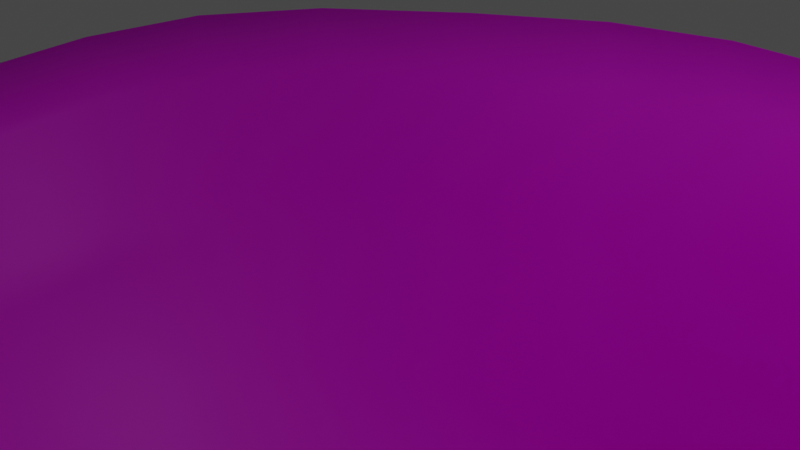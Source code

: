 # Source: volcano.blend  (saved by Blender 2.90.8; exported with 4.5.12 LTS)
import bpy
from mathutils import Matrix  # noqa: F401  (used for matrix-valued properties, if any)

bpy.ops.wm.read_factory_settings(use_empty=True)
scene = bpy.context.scene
scene.name = 'Scene'

# ---- collections
col_collection = bpy.data.collections.new('Collection'); scene.collection.children.link(col_collection)
col_collection_1 = bpy.data.collections.new('Collection 1'); scene.collection.children.link(col_collection_1)

# ---- images (referenced by path relative to the original .blend; pixels are not part of the script)
import os
ASSET_DIR = os.environ.get("B2B_ASSET_DIR", "")  # directory of the original .blend (textures are referenced by path, not embedded)
HERE = os.path.dirname(os.path.abspath(__file__))  # packed textures are extracted next to this script under _unpacked/

def load_image(name, relpath, width, height, colorspace="sRGB"):
    """Load a texture the original file referenced (path relative to the .blend, or extracted next to this script)."""
    p = next((c for c in (os.path.join(HERE, relpath), os.path.join(ASSET_DIR, relpath)) if relpath and os.path.exists(c)), "")
    if p:
        img = bpy.data.images.load(p, check_existing=True)
        img.name = name
    else:  # same state as the original file: an image datablock whose file is absent (Cycles renders it pink)
        img = bpy.data.images.new(name, width, height)
        img.source = "FILE"
        img.filepath = "//" + (relpath or name)
    img.colorspace_settings.name = colorspace
    return img
img_rock1_jpg = load_image('rock1.jpg', 'Textures/rock1.jpg', 1024, 1024, 'sRGB')
img_lava005_2k_color_jpg = load_image('Lava005_2K_Color.jpg', 'Lava005_2K_Color.jpg', 1024, 1024, 'sRGB')

# ---- materials (node trees are filled in below, after node groups)
mat_material_001 = bpy.data.materials.new('Material.001')
mat_material_001.use_transparent_shadow = False
mat_lava = bpy.data.materials.new('lava')
mat_lava.use_transparent_shadow = False

# ---- material node trees
mat_material_001.use_nodes = True; mat_material_001.node_tree.nodes.clear()
_N = mat_material_001.node_tree.nodes; _L = mat_material_001.node_tree.links
n0 = _N.new('ShaderNodeOutputMaterial'); n0.name = 'Material Output'; n0.location = (300, 300)
n1 = _N.new('ShaderNodeTexImage'); n1.name = 'Image Texture'; n1.location = (-280, 280)
n1.image = img_rock1_jpg
n2 = _N.new('ShaderNodeBsdfPrincipled'); n2.name = 'Principled BSDF'; n2.location = (10, 300)
n2.distribution = 'GGX'
n2.subsurface_method = 'BURLEY'
n2.inputs[3].default_value = 1.45
n2.inputs[27].default_value = (0.0, 0.0, 0.0, 1.0)
n2.inputs[28].default_value = 1.0
_L.new(n2.outputs[0], n0.inputs[0])
_L.new(n1.outputs[0], n2.inputs[0])
n0.is_active_output = True
mat_lava.use_nodes = True; mat_lava.node_tree.nodes.clear()
_N = mat_lava.node_tree.nodes; _L = mat_lava.node_tree.links
n0 = _N.new('ShaderNodeBsdfPrincipled'); n0.name = 'Principled BSDF'; n0.location = (10, 300)
n0.distribution = 'GGX'
n0.subsurface_method = 'BURLEY'
n0.inputs[3].default_value = 1.45
n0.inputs[27].default_value = (0.0, 0.0, 0.0, 1.0)
n0.inputs[28].default_value = 1.0
n1 = _N.new('ShaderNodeOutputMaterial'); n1.name = 'Material Output'; n1.location = (300, 300)
n2 = _N.new('ShaderNodeTexImage'); n2.name = 'Image Texture'; n2.location = (-280, 280)
n2.image = img_lava005_2k_color_jpg
_L.new(n0.outputs[0], n1.inputs[0])
_L.new(n2.outputs[0], n0.inputs[0])
n1.is_active_output = True

# ---- world
world_world = bpy.data.worlds.new('World'); scene.world = world_world
world_world.use_nodes = True; world_world.node_tree.nodes.clear()
_N = world_world.node_tree.nodes; _L = world_world.node_tree.links
n0 = _N.new('ShaderNodeOutputWorld'); n0.name = 'World Output'; n0.location = (300, 300)
n1 = _N.new('ShaderNodeBackground'); n1.name = 'Background'; n1.location = (10, 300)
n1.inputs[0].default_value = (0.05088, 0.05088, 0.05088, 1.0)
_L.new(n1.outputs[0], n0.inputs[0])
n0.is_active_output = True
world_world.color = (0.05088, 0.05088, 0.05088)
world_world.use_sun_shadow = False
world_world.sun_shadow_jitter_overblur = 0.0

# ---- cameras
cam_camera = bpy.data.cameras.new('Camera')
cam_camera.clip_end = 100.0
cam_camera.ortho_scale = 7.314

# ---- lights
light_light = bpy.data.lights.new('Light', 'POINT')
light_light.transmission_factor = 0.0
light_light.energy = 1000.0
light_light.shadow_soft_size = 0.1
light_light.shadow_maximum_resolution = 0.006
light_light.use_absolute_resolution = True

# ---- meshes
me_cylinder = bpy.data.meshes.new('Cylinder')
me_cylinder.from_pydata([(-0.0433, 1.557, -1.231), (-0.01574, 0.1677, -1.087), (0.2867, 1.441, -1.232), (0.01375, 0.1672, -1.087), (0.5811, 1.349, -1.22), (0.04226, 0.1599, -1.087), (0.882, 1.191, -1.19), (0.06907, 0.1458, -1.086), (1.159, 0.9837, -1.155), (0.09318, 0.1255, -1.086), (1.362, 0.7514, -1.142), (0.1137, 0.09956, -1.086), (1.421, 0.4777, -1.149), (0.1299, 0.06898, -1.086), (1.47, 0.1929, -1.152), (0.1412, 0.03487, -1.086), (1.586, -0.1285, -1.141), (0.1471, -0.001483, -1.086), (1.616, -0.4101, -1.146), (0.1475, -0.03865, -1.086), (1.471, -0.6574, -1.185), (0.1416, -0.07454, -1.086), (1.258, -0.861, -1.226), (0.1291, -0.1071, -1.087), (1.039, -1.039, -1.232), (0.1105, -0.1352, -1.088), (0.8165, -1.222, -1.232), (0.08663, -0.1577, -1.089), (0.5624, -1.358, -1.232), (0.05831, -0.1738, -1.091), (0.2867, -1.441, -1.232), (0.02672, -0.1831, -1.095), (-5.351e-07, -1.47, -1.232), (-0.007404, -0.1841, -1.102), (-0.2867, -1.441, -1.232), (-0.04199, -0.1785, -1.112), (-0.5624, -1.358, -1.232), (-0.07553, -0.1666, -1.125), (-0.8165, -1.222, -1.232), (-0.1067, -0.1492, -1.141), (-1.039, -1.039, -1.232), (-0.1343, -0.1269, -1.138), (-1.222, -0.8165, -1.232), (-0.1573, -0.1004, -1.128), (-1.358, -0.5624, -1.232), (-0.1701, -0.07224, -1.118), (-1.441, -0.2867, -1.232), (-0.1772, -0.04162, -1.109), (-1.572, 0.02751, -1.236), (-0.1781, -0.009796, -1.103), (-1.6, 0.3295, -1.239), (-0.173, 0.02195, -1.1), (-1.565, 0.6183, -1.241), (-0.1618, 0.05237, -1.099), (-1.364, 0.8547, -1.238), (-0.1458, 0.08168, -1.101), (-1.039, 1.039, -1.232), (-0.126, 0.1096, -1.099), (-0.8477, 1.285, -1.231), (-0.1021, 0.1328, -1.093), (-0.6109, 1.456, -1.231), (-0.07502, 0.1506, -1.09), (-0.35, 1.569, -1.231), (-0.04576, 0.1622, -1.088), (-0.04826, 1.372, -1.079), (-0.00723, 1.209, -0.859), (0.07038, 1.007, -0.6126), (0.1253, 0.8684, -0.3719), (0.1399, 0.7747, -0.1493), (0.1399, 0.7067, -0.07957), (0.1399, 0.6409, -0.1562), (0.127, 0.6373, -0.3142), (0.07978, 0.6235, -0.7397), (0.01462, 0.3399, -0.9475), (-0.003061, 0.278, -1.018), (-0.008119, 0.2433, -1.01), (0.03676, 0.2419, -1.009), (0.04864, 0.2774, -1.016), (0.08101, 0.3391, -0.9469), (0.1995, 0.5945, -0.7384), (0.2697, 0.6027, -0.3143), (0.2777, 0.6273, -0.1562), (0.2905, 0.6919, -0.07957), (0.3038, 0.7585, -0.1493), (0.3121, 0.8453, -0.3687), (0.3127, 0.9266, -0.5987), (0.2954, 1.08, -0.8347), (0.281, 1.235, -1.058), (0.08003, 0.2322, -1.009), (0.09943, 0.266, -1.015), (0.1455, 0.326, -0.947), (0.3204, 0.533, -0.7373), (0.3665, 0.5515, -0.3175), (0.3698, 0.5768, -0.1601), (0.406, 0.6404, -0.08241), (0.4422, 0.7058, -0.1512), (0.4937, 0.7889, -0.3634), (0.5133, 0.8637, -0.5905), (0.5452, 0.9881, -0.8142), (0.5588, 1.144, -1.033), (0.1216, 0.2126, -1.008), (0.1481, 0.243, -1.014), (0.2065, 0.2989, -0.9465), (0.4008, 0.4317, -0.7399), (0.446, 0.4794, -0.3211), (0.4527, 0.5015, -0.1639), (0.4967, 0.5581, -0.08655), (0.5408, 0.6163, -0.1557), (0.6226, 0.6956, -0.3664), (0.6958, 0.7668, -0.5843), (0.7539, 0.8775, -0.8052), (0.8197, 1.008, -1.007), (0.1607, 0.1846, -1.005), (0.1941, 0.21, -1.011), (0.2643, 0.2578, -0.9443), (0.4611, 0.3155, -0.743), (0.5254, 0.3893, -0.3233), (0.5356, 0.4075, -0.1662), (0.5873, 0.4554, -0.0891), (0.6394, 0.5045, -0.1584), (0.7311, 0.5725, -0.3695), (0.8005, 0.6303, -0.5889), (0.9073, 0.7242, -0.8003), (1.027, 0.8428, -0.9985), (0.1932, 0.1458, -1.004), (0.2334, 0.1658, -1.009), (0.3178, 0.2045, -0.9418), (0.5236, 0.2044, -0.7416), (0.6025, 0.2838, -0.3239), (0.6153, 0.2984, -0.167), (0.6744, 0.3361, -0.08996), (0.7342, 0.3747, -0.1594), (0.8109, 0.4234, -0.3729), (0.8765, 0.4663, -0.5935), (0.986, 0.5376, -0.8062), (1.136, 0.6266, -0.9952), (0.2184, 0.09826, -1.004), (0.2632, 0.1099, -1.008), (0.3569, 0.1338, -0.9277), (0.5847, 0.08351, -0.7386), (0.6771, 0.1355, -0.3211), (0.692, 0.1585, -0.1673), (0.7403, 0.1984, -0.09325), (0.801, 0.2263, -0.1638), (0.8823, 0.26, -0.3742), (0.9526, 0.2891, -0.5951), (1.069, 0.3375, -0.8082), (1.231, 0.4003, -0.9975), (0.2365, 0.04457, -1.003), (0.2825, 0.04441, -1.009), (0.3751, 0.0493, -0.9212), (0.6399, -0.05534, -0.7366), (0.7281, -0.01025, -0.321), (0.744, 0.006647, -0.1683), (0.7895, 0.03537, -0.09959), (0.8589, 0.04687, -0.1679), (0.9483, 0.06378, -0.3758), (1.035, 0.06993, -0.5908), (1.15, 0.1055, -0.8054), (1.283, 0.1491, -0.9991), (0.2434, -0.01658, -1.005), (0.2901, -0.02493, -1.011), (0.3864, -0.03973, -0.9227), (0.6697, -0.1937, -0.7357), (0.7464, -0.1579, -0.3258), (0.7574, -0.142, -0.1751), (0.8033, -0.1253, -0.1068), (0.874, -0.1281, -0.1756), (0.9834, -0.1251, -0.3808), (1.087, -0.1427, -0.5912), (1.215, -0.137, -0.8058), (1.384, -0.1362, -0.9889), (0.2428, -0.07496, -1.006), (0.2902, -0.09331, -1.011), (0.3874, -0.1328, -0.9237), (0.6743, -0.3182, -0.735), (0.7512, -0.3174, -0.3265), (0.7502, -0.3044, -0.1847), (0.7915, -0.3, -0.1215), (0.8636, -0.3096, -0.1869), (0.9699, -0.3164, -0.3889), (1.098, -0.3209, -0.6033), (1.256, -0.3439, -0.8079), (1.429, -0.3744, -0.9897), (0.2334, -0.13, -1.006), (0.2792, -0.1604, -1.012), (0.3766, -0.2196, -0.933), (0.6586, -0.4258, -0.7439), (0.7259, -0.4559, -0.329), (0.7291, -0.4547, -0.1866), (0.7684, -0.4654, -0.1236), (0.8376, -0.4884, -0.1894), (0.9426, -0.515, -0.3912), (1.04, -0.5059, -0.6124), (1.167, -0.5322, -0.8325), (1.311, -0.5921, -1.019), (0.214, -0.1801, -1.008), (0.2565, -0.2193, -1.014), (0.3377, -0.2866, -0.9523), (0.6183, -0.5184, -0.7753), (0.6798, -0.5704, -0.3343), (0.6824, -0.5741, -0.192), (0.7186, -0.5986, -0.1295), (0.7856, -0.6363, -0.1955), (0.8783, -0.6736, -0.3987), (0.9659, -0.67, -0.6201), (1.013, -0.7059, -0.8659), (1.106, -0.7628, -1.069), (0.1851, -0.2231, -1.01), (0.2228, -0.2699, -1.017), (0.2887, -0.3439, -0.9561), (0.5585, -0.6112, -0.8138), (0.6168, -0.6576, -0.3421), (0.6185, -0.6647, -0.2001), (0.6483, -0.698, -0.1383), (0.7086, -0.745, -0.2053), (0.7924, -0.797, -0.4099), (0.8209, -0.8219, -0.6397), (0.8501, -0.8663, -0.8809), (0.9319, -0.9392, -1.074), (0.1479, -0.2575, -1.017), (0.1785, -0.3097, -1.027), (0.2269, -0.3852, -0.9674), (0.4405, -0.6859, -0.8513), (0.5222, -0.7282, -0.3609), (0.5167, -0.7428, -0.2187), (0.5307, -0.7796, -0.1561), (0.5732, -0.8303, -0.2222), (0.6201, -0.8942, -0.4324), (0.625, -0.9204, -0.6651), (0.6526, -0.975, -0.8866), (0.708, -1.06, -1.079), (0.1039, -0.282, -1.031), (0.1264, -0.3382, -1.046), (0.1553, -0.4141, -0.992), (0.2905, -0.7179, -0.8874), (0.3526, -0.8119, -0.3935), (0.327, -0.8265, -0.2601), (0.3361, -0.8726, -0.1928), (0.3658, -0.9255, -0.2585), (0.3946, -0.9746, -0.4674), (0.3866, -0.9886, -0.6906), (0.4418, -1.062, -0.8897), (0.4877, -1.177, -1.079), (0.05482, -0.2959, -1.048), (0.06879, -0.3545, -1.074), (0.07805, -0.4319, -1.03), (0.1423, -0.7173, -0.9098), (0.1593, -0.8328, -0.4228), (0.1248, -0.844, -0.2895), (0.1412, -0.9017, -0.2096), (0.1512, -0.9559, -0.2775), (0.1577, -1.002, -0.487), (0.1797, -1.019, -0.6912), (0.2199, -1.105, -0.8876), (0.2486, -1.25, -1.079), (0.001749, -0.2969, -1.056), (0.007023, -0.3568, -1.089), (-0.001307, -0.437, -1.078), (0.004715, -0.7062, -0.9167), (-0.04102, -0.7932, -0.4453), (-0.0545, -0.8185, -0.2971), (-0.0548, -0.8773, -0.219), (-0.05913, -0.9361, -0.2886), (-0.05312, -1.0, -0.4952), (-0.02839, -1.041, -0.6967), (-0.007652, -1.138, -0.8936), (-4.463e-07, -1.274, -1.079), (-0.05213, -0.2874, -1.068), (-0.05631, -0.3455, -1.101), (-0.07926, -0.429, -1.104), (-0.1337, -0.6736, -0.9103), (-0.1996, -0.7598, -0.4575), (-0.2053, -0.7887, -0.2994), (-0.2182, -0.8533, -0.2227), (-0.2302, -0.9183, -0.2915), (-0.2395, -0.991, -0.4999), (-0.2529, -1.064, -0.7197), (-0.2605, -1.163, -0.9195), (-0.2486, -1.25, -1.079), (-0.104, -0.2692, -1.085), (-0.1172, -0.3241, -1.118), (-0.1541, -0.4081, -1.125), (-0.2542, -0.6348, -0.8854), (-0.3264, -0.7213, -0.4575), (-0.3378, -0.7486, -0.2994), (-0.3629, -0.8094, -0.2227), (-0.389, -0.8722, -0.2924), (-0.4214, -0.9504, -0.5065), (-0.4505, -1.021, -0.7274), (-0.4831, -1.115, -0.9282), (-0.4939, -1.186, -1.084), (-0.1517, -0.2432, -1.106), (-0.1733, -0.2936, -1.139), (-0.222, -0.377, -1.15), (-0.3651, -0.5764, -0.8477), (-0.4434, -0.6588, -0.4575), (-0.4598, -0.6833, -0.2994), (-0.4964, -0.7381, -0.2227), (-0.5342, -0.7946, -0.2924), (-0.5812, -0.865, -0.5065), (-0.6136, -0.9141, -0.7197), (-0.6668, -0.995, -0.9195), (-0.708, -1.06, -1.079), (-0.1934, -0.2105, -1.117), (-0.2223, -0.2552, -1.156), (-0.2804, -0.3368, -1.176), (-0.4629, -0.5003, -0.8005), (-0.5459, -0.5746, -0.4575), (-0.5668, -0.5955, -0.2994), (-0.6133, -0.6421, -0.2227), (-0.6614, -0.6901, -0.2924), (-0.7213, -0.75, -0.5065), (-0.761, -0.7838, -0.7164), (-0.8055, -0.8091, -0.8943), (-0.9012, -0.9012, -1.079), (-0.2283, -0.171, -1.098), (-0.2623, -0.2105, -1.132), (-0.327, -0.289, -1.145), (-0.5394, -0.4116, -0.743), (-0.63, -0.4721, -0.4575), (-0.6546, -0.4885, -0.2994), (-0.7093, -0.5251, -0.2227), (-0.7659, -0.5629, -0.2924), (-0.8362, -0.6099, -0.5065), (-0.8855, -0.6322, -0.7164), (-0.9456, -0.6384, -0.8943), (-1.06, -0.708, -1.079), (-0.2481, -0.1274, -1.079), (-0.2851, -0.1603, -1.106), (-0.3521, -0.2331, -1.108), (-0.5853, -0.3165, -0.7029), (-0.7153, -0.349, -0.4585), (-0.7737, -0.352, -0.3017), (-0.8332, -0.3775, -0.225), (-0.8864, -0.4061, -0.2943), (-0.9217, -0.4501, -0.5065), (-0.9779, -0.4592, -0.7164), (-1.05, -0.4435, -0.8943), (-1.177, -0.4877, -1.079), (-0.2591, -0.07997, -1.062), (-0.2982, -0.1043, -1.083), (-0.366, -0.1649, -1.072), (-0.6026, -0.217, -0.6882), (-0.8648, -0.1459, -0.4566), (-0.9382, -0.124, -0.2986), (-0.9961, -0.1504, -0.2221), (-1.045, -0.1855, -0.2921), (-1.054, -0.2409, -0.5038), (-1.068, -0.247, -0.7112), (-1.16, -0.2051, -0.8901), (-1.262, -0.2453, -1.08), (-0.2607, -0.03063, -1.05), (-0.2992, -0.04598, -1.066), (-0.3692, -0.08591, -1.041), (-0.6507, -0.06261, -0.6846), (-0.9166, 0.06848, -0.4403), (-0.9824, 0.1009, -0.2794), (-1.049, 0.1017, -0.2003), (-1.108, 0.08984, -0.2684), (-1.126, 0.01264, -0.4854), (-1.186, 0.02055, -0.6955), (-1.296, 0.04548, -0.8951), (-1.432, 0.04259, -1.086), (-0.2519, 0.01847, -1.042), (-0.2892, 0.01223, -1.055), (-0.3599, -0.004361, -1.021), (-0.6627, 0.11, -0.6829), (-0.8844, 0.2489, -0.4062), (-0.9283, 0.2976, -0.2358), (-1.005, 0.3145, -0.1674), (-1.078, 0.3212, -0.2453), (-1.136, 0.2813, -0.4626), (-1.189, 0.251, -0.6837), (-1.313, 0.2757, -0.8968), (-1.457, 0.3045, -1.088), (-0.2341, 0.0655, -1.039), (-0.2685, 0.06795, -1.05), (-0.3378, 0.08249, -1.014), (-0.6033, 0.2715, -0.6799), (-0.7953, 0.3945, -0.3706), (-0.8385, 0.4176, -0.2109), (-0.9051, 0.4462, -0.1401), (-0.9725, 0.4703, -0.2155), (-1.042, 0.4602, -0.4466), (-1.132, 0.4388, -0.6837), (-1.248, 0.4871, -0.8968), (-1.385, 0.5436, -1.088), (-0.2083, 0.1093, -1.041), (-0.2375, 0.1195, -1.052), (-0.3003, 0.1634, -1.021), (-0.4799, 0.406, -0.6771), (-0.663, 0.4951, -0.3495), (-0.6927, 0.512, -0.1888), (-0.7423, 0.5484, -0.1158), (-0.8029, 0.5884, -0.1893), (-0.857, 0.6199, -0.417), (-1.01, 0.6511, -0.6726), (-1.106, 0.6716, -0.8951), (-1.218, 0.7506, -1.086), (-0.1768, 0.1533, -1.038), (-0.2007, 0.1714, -1.051), (-0.2521, 0.2303, -1.018), (-0.3675, 0.4836, -0.699), (-0.4805, 0.5668, -0.332), (-0.4991, 0.5859, -0.1704), (-0.5314, 0.6294, -0.0953), (-0.5799, 0.6784, -0.1677), (-0.6242, 0.7381, -0.3933), (-0.7536, 0.8033, -0.646), (-0.8547, 0.8558, -0.8889), (-0.9138, 0.9111, -1.08), (-0.1378, 0.1919, -1.029), (-0.1549, 0.2169, -1.041), (-0.1916, 0.2849, -0.9877), (-0.2656, 0.5468, -0.7213), (-0.3054, 0.6205, -0.3209), (-0.3152, 0.6413, -0.1588), (-0.3516, 0.6943, -0.08273), (-0.3911, 0.7498, -0.1543), (-0.4657, 0.8444, -0.3814), (-0.553, 0.9287, -0.6313), (-0.6761, 1.038, -0.8872), (-0.7563, 1.157, -1.079), (-0.09508, 0.2203, -1.021), (-0.1039, 0.2521, -1.028), (-0.1215, 0.3235, -0.9632), (-0.1527, 0.5923, -0.7364), (-0.1704, 0.6536, -0.3181), (-0.1737, 0.6747, -0.1558), (-0.1948, 0.7273, -0.07922), (-0.2227, 0.7903, -0.1505), (-0.2914, 0.9103, -0.3774), (-0.3733, 1.018, -0.627), (-0.4751, 1.16, -0.8745), (-0.551, 1.305, -1.079), (-0.05174, 0.2366, -1.012), (-0.05422, 0.2701, -1.02), (-0.05422, 0.3359, -0.9534), (-0.03714, 0.6204, -0.7408), (-0.01987, 0.6476, -0.3169), (-0.01803, 0.6681, -0.156), (-0.02458, 0.7199, -0.07945), (-0.04071, 0.7906, -0.1499), (-0.09382, 0.9173, -0.3764), (-0.1586, 1.046, -0.6165), (-0.2456, 1.215, -0.8628), (-0.3119, 1.377, -1.079), (0.1399, 0.7407, -0.08962), (0.2971, 0.7252, -0.08962), (0.4242, 0.6732, -0.09195), (0.5189, 0.5872, -0.09627), (0.6135, 0.48, -0.09894), (0.7044, 0.3555, -0.09984), (0.7689, 0.2145, -0.104), (0.8206, 0.04399, -0.1105), (0.8352, -0.124, -0.1179), (0.8223, -0.3028, -0.1325), (0.7984, -0.4758, -0.1347), (0.7467, -0.6155, -0.1407), (0.6731, -0.7196, -0.15), (0.5484, -0.8012, -0.1664), (0.3516, -0.8993, -0.2006), (0.1477, -0.9301, -0.2185), (-0.05595, -0.9075, -0.2287), (-0.2248, -0.8866, -0.2327), (-0.376, -0.8408, -0.2327), (-0.5153, -0.7663, -0.2327), (-0.6374, -0.6661, -0.2327), (-0.7376, -0.544, -0.2327), (-0.8609, -0.3915, -0.2349), (-1.022, -0.1666, -0.2322), (-1.08, 0.09825, -0.2096), (-1.043, 0.3207, -0.1816), (-0.9413, 0.4607, -0.1531), (-0.7726, 0.5684, -0.1278), (-0.5525, 0.6529, -0.106), (-0.3709, 0.7224, -0.09314), (-0.2073, 0.7571, -0.08948), (-0.02852, 0.7478, -0.08952), (0.1186, 0.6348, -0.39), (0.1068, 0.6314, -0.4964), (0.09499, 0.6279, -0.6028), (0.2221, 0.5971, -0.6019), (0.2397, 0.5992, -0.4959), (0.2572, 0.6012, -0.3899), (0.3353, 0.5389, -0.6022), (0.3468, 0.5436, -0.4973), (0.3583, 0.5482, -0.3923), (0.4153, 0.4471, -0.6051), (0.4266, 0.459, -0.5004), (0.4379, 0.4709, -0.3957), (0.4818, 0.3393, -0.608), (0.4978, 0.3577, -0.5031), (0.5139, 0.3762, -0.3981), (0.549, 0.2299, -0.6072), (0.5687, 0.2498, -0.5028), (0.5884, 0.2697, -0.3984), (0.6144, 0.1002, -0.6042), (0.6375, 0.1132, -0.4999), (0.6606, 0.1263, -0.3955), (0.6683, -0.04083, -0.6029), (0.6903, -0.02956, -0.499), (0.7124, -0.01828, -0.3951), (0.6944, -0.1822, -0.6038), (0.7136, -0.1732, -0.5013), (0.7327, -0.1643, -0.3989), (0.699, -0.3179, -0.6035), (0.7183, -0.3177, -0.5014), (0.7375, -0.3175, -0.3993), (0.6803, -0.4355, -0.6104), (0.6971, -0.443, -0.5066), (0.7139, -0.4506, -0.4029), (0.6381, -0.5351, -0.6334), (0.6535, -0.5481, -0.5231), (0.6688, -0.5611, -0.4129), (0.5773, -0.6261, -0.662), (0.5918, -0.6377, -0.5441), (0.6064, -0.6493, -0.4262), (0.4668, -0.6995, -0.6935), (0.4872, -0.7101, -0.5709), (0.5077, -0.7207, -0.4483), (0.3105, -0.7481, -0.7284), (0.326, -0.7716, -0.605), (0.3415, -0.7951, -0.4815), (0.1478, -0.7545, -0.7531), (0.152, -0.7834, -0.6313), (0.1563, -0.8123, -0.5096), (-0.01, -0.7342, -0.765), (-0.02144, -0.7559, -0.6472), (-0.03287, -0.7777, -0.5293), (-0.1549, -0.7013, -0.7646), (-0.1714, -0.7229, -0.6514), (-0.1878, -0.7444, -0.5382), (-0.2775, -0.6626, -0.7477), (-0.2955, -0.6842, -0.6407), (-0.3136, -0.7059, -0.5337), (-0.3903, -0.6029, -0.7222), (-0.4099, -0.6235, -0.6246), (-0.4294, -0.6441, -0.527), (-0.4896, -0.5242, -0.6901), (-0.5103, -0.5428, -0.6043), (-0.5311, -0.5614, -0.5186), (-0.5686, -0.4311, -0.6511), (-0.5912, -0.4462, -0.5797), (-0.6139, -0.4613, -0.5083), (-0.6272, -0.327, -0.6243), (-0.6597, -0.3351, -0.5632), (-0.6922, -0.3432, -0.502), (-0.687, -0.1941, -0.6137), (-0.7525, -0.1764, -0.5558), (-0.8181, -0.1586, -0.4979), (-0.7363, -0.02043, -0.606), (-0.8027, 0.01234, -0.5449), (-0.8692, 0.04512, -0.4838), (-0.734, 0.1547, -0.5939), (-0.7894, 0.1894, -0.5247), (-0.8449, 0.2242, -0.4556), (-0.6651, 0.3111, -0.5804), (-0.7131, 0.3418, -0.503), (-0.7611, 0.3726, -0.4257), (-0.5388, 0.4347, -0.5717), (-0.5846, 0.4569, -0.4898), (-0.6304, 0.4792, -0.4079), (-0.4039, 0.5104, -0.5809), (-0.4321, 0.5312, -0.4891), (-0.4604, 0.552, -0.3974), (-0.2784, 0.5705, -0.5924), (-0.2884, 0.5889, -0.4923), (-0.2983, 0.6073, -0.3922), (-0.1584, 0.6121, -0.6018), (-0.1628, 0.6274, -0.4972), (-0.1673, 0.6427, -0.3926), (-0.03158, 0.6291, -0.6044), (-0.02727, 0.636, -0.4984), (-0.02295, 0.6428, -0.3925), (0.7971, 0.3308, -0.4985), (0.8659, 0.1942, -0.4956), (0.8586, 0.1961, -0.3882), (0.7864, 0.3395, -0.3911), (0.7014, 0.2968, -0.5003), (0.7702, 0.1603, -0.4974), (0.7756, 0.1668, -0.3912), (0.6977, 0.3082, -0.3943), (0.7233, 0.4849, -0.4985), (0.7126, 0.4936, -0.3911), (0.6296, 0.4643, -0.3941), (0.6275, 0.4509, -0.5003), (0.6238, 0.4623, -0.3943), (0.05123, 0.4992, -0.8308), (0.1476, 0.4826, -0.8298), (0.2438, 0.4422, -0.8292), (0.3156, 0.3735, -0.8304), (0.3748, 0.2902, -0.8313), (0.4334, 0.2044, -0.8294), (0.4849, 0.1055, -0.8214), (0.5239, -0.009483, -0.8175), (0.5455, -0.1262, -0.8176), (0.5485, -0.2369, -0.8177), (0.5351, -0.3354, -0.8268), (0.4954, -0.4168, -0.8528), (0.4402, -0.4941, -0.8762), (0.3469, -0.5541, -0.9022), (0.2313, -0.5848, -0.9332), (0.1141, -0.5923, -0.9626), (0.002076, -0.5882, -0.9873), (-0.1099, -0.5664, -0.9953), (-0.2103, -0.5354, -0.9905), (-0.3024, -0.489, -0.9804), (-0.3829, -0.4287, -0.9652), (-0.4463, -0.3578, -0.9191), (-0.4831, -0.2799, -0.8806), (-0.4989, -0.1942, -0.8562), (-0.5273, -0.07282, -0.8407), (-0.53, 0.05986, -0.8311), (-0.487, 0.1887, -0.8264), (-0.4012, 0.2997, -0.8277), (-0.3169, 0.3726, -0.8388), (-0.2331, 0.432, -0.838), (-0.139, 0.4745, -0.8358), (-0.04462, 0.4957, -0.8339), (0.03307, 0.4202, -0.8887), (0.1146, 0.4114, -0.8878), (0.1951, 0.3846, -0.8876), (0.2615, 0.3365, -0.888), (0.32, 0.2742, -0.8873), (0.376, 0.2045, -0.8852), (0.4214, 0.1195, -0.8741), (0.4501, 0.01967, -0.869), (0.4666, -0.08333, -0.8697), (0.4686, -0.1853, -0.8703), (0.4565, -0.2779, -0.8795), (0.4172, -0.3522, -0.9022), (0.3651, -0.4196, -0.9158), (0.2874, -0.4704, -0.9346), (0.1936, -0.5001, -0.9624), (0.09624, -0.5128, -0.9961), (0.0003983, -0.5132, -1.032), (-0.09468, -0.4982, -1.049), (-0.1824, -0.4723, -1.057), (-0.2625, -0.4335, -1.065), (-0.332, -0.3831, -1.07), (-0.3872, -0.3237, -1.031), (-0.4181, -0.2567, -0.9936), (-0.433, -0.1796, -0.9631), (-0.4489, -0.07932, -0.9399), (-0.4456, 0.028, -0.9253), (-0.4129, 0.136, -0.9195), (-0.3512, 0.2321, -0.9234), (-0.2848, 0.302, -0.9276), (-0.2125, 0.359, -0.9123), (-0.1303, 0.3996, -0.899), (-0.04938, 0.4164, -0.8932), (0.1735, 0.5385, -0.7841), (0.2821, 0.4876, -0.7833), (0.3582, 0.4026, -0.7852), (0.418, 0.3029, -0.7872), (0.4785, 0.2044, -0.7855), (0.5348, 0.09453, -0.78), (0.5819, -0.03241, -0.777), (0.6076, -0.16, -0.7767), (0.6114, -0.2776, -0.7763), (0.5969, -0.3806, -0.7853), (0.5569, -0.4676, -0.8141), (0.4994, -0.5526, -0.845), (0.3937, -0.62, -0.8768), (0.2609, -0.6513, -0.9103), (0.1282, -0.6548, -0.9362), (0.003395, -0.6472, -0.952), (-0.1218, -0.62, -0.9528), (-0.2323, -0.5851, -0.9379), (-0.3337, -0.5327, -0.9141), (-0.4229, -0.4645, -0.8828), (-0.4929, -0.3847, -0.8311), (-0.5342, -0.2982, -0.7918), (-0.5508, -0.2056, -0.7722), (-0.589, -0.06772, -0.7626), (-0.5963, 0.08491, -0.757), (-0.5451, 0.2301, -0.7532), (-0.4406, 0.3528, -0.7524), (-0.3422, 0.4281, -0.7689), (-0.2494, 0.4894, -0.7796), (-0.1459, 0.5334, -0.7861), (-0.04088, 0.558, -0.7874), (0.0655, 0.5614, -0.7852)], [], [(75, 1, 3, 76), (76, 3, 5, 88), (88, 5, 7, 100), (100, 7, 9, 112), (112, 9, 11, 124), (124, 11, 13, 136), (136, 13, 15, 148), (148, 15, 17, 160), (160, 17, 19, 172), (172, 19, 21, 184), (184, 21, 23, 196), (196, 23, 25, 208), (208, 25, 27, 220), (220, 27, 29, 232), (232, 29, 31, 244), (244, 31, 33, 256), (256, 33, 35, 268), (268, 35, 37, 280), (280, 37, 39, 292), (292, 39, 41, 304), (304, 41, 43, 316), (316, 43, 45, 328), (328, 45, 47, 340), (340, 47, 49, 352), (352, 49, 51, 364), (364, 51, 53, 376), (376, 53, 55, 388), (388, 55, 57, 400), (400, 57, 59, 412), (412, 59, 61, 424), (3, 1, 63, 61, 59, 57, 55, 53, 51, 49, 47, 45, 43, 41, 39, 37, 35, 33, 31, 29, 27, 25, 23, 21, 19, 17, 15, 13, 11, 9, 7, 5), (424, 61, 63, 436), (436, 63, 1, 75), (0, 2, 4, 6, 8, 10, 12, 14, 16, 18, 20, 22, 24, 26, 28, 30, 32, 34, 36, 38, 40, 42, 44, 46, 48, 50, 52, 54, 56, 58, 60, 62), (62, 447, 64, 0), (447, 446, 65, 64), (446, 445, 66, 65), (445, 444, 67, 66), (444, 443, 68, 67), (479, 442, 69, 448), (442, 441, 70, 69), (441, 440, 71, 70), (573, 439, 72, 482), (652, 438, 73, 621), (438, 437, 74, 73), (437, 436, 75, 74), (60, 435, 447, 62), (435, 434, 446, 447), (434, 433, 445, 446), (433, 432, 444, 445), (432, 431, 443, 444), (478, 430, 442, 479), (430, 429, 441, 442), (429, 428, 440, 441), (570, 427, 439, 573), (651, 426, 438, 652), (426, 425, 437, 438), (425, 424, 436, 437), (58, 423, 435, 60), (423, 422, 434, 435), (422, 421, 433, 434), (421, 420, 432, 433), (420, 419, 431, 432), (477, 418, 430, 478), (418, 417, 429, 430), (417, 416, 428, 429), (567, 415, 427, 570), (650, 414, 426, 651), (414, 413, 425, 426), (413, 412, 424, 425), (56, 411, 423, 58), (411, 410, 422, 423), (410, 409, 421, 422), (409, 408, 420, 421), (408, 407, 419, 420), (476, 406, 418, 477), (406, 405, 417, 418), (405, 404, 416, 417), (564, 403, 415, 567), (649, 402, 414, 650), (402, 401, 413, 414), (401, 400, 412, 413), (54, 399, 411, 56), (399, 398, 410, 411), (398, 397, 409, 410), (397, 396, 408, 409), (396, 395, 407, 408), (475, 394, 406, 476), (394, 393, 405, 406), (393, 392, 404, 405), (561, 391, 403, 564), (648, 390, 402, 649), (390, 389, 401, 402), (389, 388, 400, 401), (52, 387, 399, 54), (387, 386, 398, 399), (386, 385, 397, 398), (385, 384, 396, 397), (384, 383, 395, 396), (474, 382, 394, 475), (382, 381, 393, 394), (381, 380, 392, 393), (558, 379, 391, 561), (647, 378, 390, 648), (378, 377, 389, 390), (377, 376, 388, 389), (50, 375, 387, 52), (375, 374, 386, 387), (374, 373, 385, 386), (373, 372, 384, 385), (372, 371, 383, 384), (473, 370, 382, 474), (370, 369, 381, 382), (369, 368, 380, 381), (555, 367, 379, 558), (646, 366, 378, 647), (366, 365, 377, 378), (365, 364, 376, 377), (48, 363, 375, 50), (363, 362, 374, 375), (362, 361, 373, 374), (361, 360, 372, 373), (360, 359, 371, 372), (472, 358, 370, 473), (358, 357, 369, 370), (357, 356, 368, 369), (552, 355, 367, 555), (645, 354, 366, 646), (354, 353, 365, 366), (353, 352, 364, 365), (46, 351, 363, 48), (351, 350, 362, 363), (350, 349, 361, 362), (349, 348, 360, 361), (348, 347, 359, 360), (471, 346, 358, 472), (346, 345, 357, 358), (345, 344, 356, 357), (549, 343, 355, 552), (644, 342, 354, 645), (342, 341, 353, 354), (341, 340, 352, 353), (44, 339, 351, 46), (339, 338, 350, 351), (338, 337, 349, 350), (337, 336, 348, 349), (336, 335, 347, 348), (470, 334, 346, 471), (334, 333, 345, 346), (333, 332, 344, 345), (546, 331, 343, 549), (643, 330, 342, 644), (330, 329, 341, 342), (329, 328, 340, 341), (42, 327, 339, 44), (327, 326, 338, 339), (326, 325, 337, 338), (325, 324, 336, 337), (324, 323, 335, 336), (469, 322, 334, 470), (322, 321, 333, 334), (321, 320, 332, 333), (543, 319, 331, 546), (642, 318, 330, 643), (318, 317, 329, 330), (317, 316, 328, 329), (40, 315, 327, 42), (315, 314, 326, 327), (314, 313, 325, 326), (313, 312, 324, 325), (312, 311, 323, 324), (468, 310, 322, 469), (310, 309, 321, 322), (309, 308, 320, 321), (540, 307, 319, 543), (641, 306, 318, 642), (306, 305, 317, 318), (305, 304, 316, 317), (38, 303, 315, 40), (303, 302, 314, 315), (302, 301, 313, 314), (301, 300, 312, 313), (300, 299, 311, 312), (467, 298, 310, 468), (298, 297, 309, 310), (297, 296, 308, 309), (537, 295, 307, 540), (640, 294, 306, 641), (294, 293, 305, 306), (293, 292, 304, 305), (36, 291, 303, 38), (291, 290, 302, 303), (290, 289, 301, 302), (289, 288, 300, 301), (288, 287, 299, 300), (466, 286, 298, 467), (286, 285, 297, 298), (285, 284, 296, 297), (534, 283, 295, 537), (639, 282, 294, 640), (282, 281, 293, 294), (281, 280, 292, 293), (34, 279, 291, 36), (279, 278, 290, 291), (278, 277, 289, 290), (277, 276, 288, 289), (276, 275, 287, 288), (465, 274, 286, 466), (274, 273, 285, 286), (273, 272, 284, 285), (531, 271, 283, 534), (638, 270, 282, 639), (270, 269, 281, 282), (269, 268, 280, 281), (32, 267, 279, 34), (267, 266, 278, 279), (266, 265, 277, 278), (265, 264, 276, 277), (264, 263, 275, 276), (464, 262, 274, 465), (262, 261, 273, 274), (261, 260, 272, 273), (528, 259, 271, 531), (637, 258, 270, 638), (258, 257, 269, 270), (257, 256, 268, 269), (30, 255, 267, 32), (255, 254, 266, 267), (254, 253, 265, 266), (253, 252, 264, 265), (252, 251, 263, 264), (463, 250, 262, 464), (250, 249, 261, 262), (249, 248, 260, 261), (525, 247, 259, 528), (636, 246, 258, 637), (246, 245, 257, 258), (245, 244, 256, 257), (28, 243, 255, 30), (243, 242, 254, 255), (242, 241, 253, 254), (241, 240, 252, 253), (240, 239, 251, 252), (462, 238, 250, 463), (238, 237, 249, 250), (237, 236, 248, 249), (522, 235, 247, 525), (635, 234, 246, 636), (234, 233, 245, 246), (233, 232, 244, 245), (26, 231, 243, 28), (231, 230, 242, 243), (230, 229, 241, 242), (229, 228, 240, 241), (228, 227, 239, 240), (461, 226, 238, 462), (226, 225, 237, 238), (225, 224, 236, 237), (519, 223, 235, 522), (634, 222, 234, 635), (222, 221, 233, 234), (221, 220, 232, 233), (24, 219, 231, 26), (219, 218, 230, 231), (218, 217, 229, 230), (217, 216, 228, 229), (216, 215, 227, 228), (460, 214, 226, 461), (214, 213, 225, 226), (213, 212, 224, 225), (516, 211, 223, 519), (633, 210, 222, 634), (210, 209, 221, 222), (209, 208, 220, 221), (22, 207, 219, 24), (207, 206, 218, 219), (206, 205, 217, 218), (205, 204, 216, 217), (204, 203, 215, 216), (459, 202, 214, 460), (202, 201, 213, 214), (201, 200, 212, 213), (513, 199, 211, 516), (632, 198, 210, 633), (198, 197, 209, 210), (197, 196, 208, 209), (20, 195, 207, 22), (195, 194, 206, 207), (194, 193, 205, 206), (193, 192, 204, 205), (192, 191, 203, 204), (458, 190, 202, 459), (190, 189, 201, 202), (189, 188, 200, 201), (510, 187, 199, 513), (631, 186, 198, 632), (186, 185, 197, 198), (185, 184, 196, 197), (18, 183, 195, 20), (183, 182, 194, 195), (182, 181, 193, 194), (181, 180, 192, 193), (180, 179, 191, 192), (457, 178, 190, 458), (178, 177, 189, 190), (177, 176, 188, 189), (507, 175, 187, 510), (630, 174, 186, 631), (174, 173, 185, 186), (173, 172, 184, 185), (16, 171, 183, 18), (171, 170, 182, 183), (170, 169, 181, 182), (169, 168, 180, 181), (168, 167, 179, 180), (456, 166, 178, 457), (166, 165, 177, 178), (165, 164, 176, 177), (504, 163, 175, 507), (629, 162, 174, 630), (162, 161, 173, 174), (161, 160, 172, 173), (14, 159, 171, 16), (159, 158, 170, 171), (158, 157, 169, 170), (157, 156, 168, 169), (156, 155, 167, 168), (455, 154, 166, 456), (154, 153, 165, 166), (153, 152, 164, 165), (501, 151, 163, 504), (628, 150, 162, 629), (150, 149, 161, 162), (149, 148, 160, 161), (12, 147, 159, 14), (147, 146, 158, 159), (146, 145, 157, 158), (145, 144, 156, 157), (144, 143, 155, 156), (454, 142, 154, 455), (142, 141, 153, 154), (141, 140, 152, 153), (498, 139, 151, 501), (627, 138, 150, 628), (138, 137, 149, 150), (137, 136, 148, 149), (10, 135, 147, 12), (135, 134, 146, 147), (134, 133, 145, 146), (133, 132, 144, 145), (132, 131, 143, 144), (453, 130, 142, 454), (130, 129, 141, 142), (129, 128, 140, 141), (495, 127, 139, 498), (626, 126, 138, 627), (126, 125, 137, 138), (125, 124, 136, 137), (8, 123, 135, 10), (123, 122, 134, 135), (122, 121, 133, 134), (121, 120, 132, 133), (120, 119, 131, 132), (452, 118, 130, 453), (118, 117, 129, 130), (117, 116, 128, 129), (492, 115, 127, 495), (625, 114, 126, 626), (114, 113, 125, 126), (113, 112, 124, 125), (6, 111, 123, 8), (111, 110, 122, 123), (110, 109, 121, 122), (109, 108, 120, 121), (108, 107, 119, 120), (451, 106, 118, 452), (106, 105, 117, 118), (105, 104, 116, 117), (489, 103, 115, 492), (624, 102, 114, 625), (102, 101, 113, 114), (101, 100, 112, 113), (4, 99, 111, 6), (99, 98, 110, 111), (98, 97, 109, 110), (97, 96, 108, 109), (96, 95, 107, 108), (450, 94, 106, 451), (94, 93, 105, 106), (93, 92, 104, 105), (486, 91, 103, 489), (623, 90, 102, 624), (90, 89, 101, 102), (89, 88, 100, 101), (2, 87, 99, 4), (87, 86, 98, 99), (86, 85, 97, 98), (85, 84, 96, 97), (84, 83, 95, 96), (449, 82, 94, 450), (82, 81, 93, 94), (81, 80, 92, 93), (483, 79, 91, 486), (622, 78, 90, 623), (78, 77, 89, 90), (77, 76, 88, 89), (0, 64, 87, 2), (64, 65, 86, 87), (65, 66, 85, 86), (66, 67, 84, 85), (67, 68, 83, 84), (448, 69, 82, 449), (69, 70, 81, 82), (70, 71, 80, 81), (482, 72, 79, 483), (621, 73, 78, 622), (73, 74, 77, 78), (74, 75, 76, 77), (68, 448, 449, 83), (83, 449, 450, 95), (95, 450, 451, 107), (107, 451, 452, 119), (119, 452, 453, 131), (131, 453, 454, 143), (143, 454, 455, 155), (155, 455, 456, 167), (167, 456, 457, 179), (179, 457, 458, 191), (191, 458, 459, 203), (203, 459, 460, 215), (215, 460, 461, 227), (227, 461, 462, 239), (239, 462, 463, 251), (251, 463, 464, 263), (263, 464, 465, 275), (275, 465, 466, 287), (287, 466, 467, 299), (299, 467, 468, 311), (311, 468, 469, 323), (323, 469, 470, 335), (335, 470, 471, 347), (347, 471, 472, 359), (359, 472, 473, 371), (371, 473, 474, 383), (383, 474, 475, 395), (395, 475, 476, 407), (407, 476, 477, 419), (419, 477, 478, 431), (431, 478, 479, 443), (443, 479, 448, 68), (71, 480, 485, 80), (480, 481, 484, 485), (481, 482, 483, 484), (80, 485, 488, 92), (485, 484, 487, 488), (484, 483, 486, 487), (92, 488, 491, 104), (488, 487, 490, 491), (487, 486, 489, 490), (104, 491, 494, 116), (491, 490, 493, 494), (490, 489, 492, 493), (116, 494, 497, 128), (494, 493, 496, 497), (493, 492, 495, 496), (128, 497, 500, 140), (580, 576, 584, 587), (496, 495, 498, 499), (140, 500, 503, 152), (500, 499, 502, 503), (499, 498, 501, 502), (152, 503, 506, 164), (503, 502, 505, 506), (502, 501, 504, 505), (164, 506, 509, 176), (506, 505, 508, 509), (505, 504, 507, 508), (176, 509, 512, 188), (509, 508, 511, 512), (508, 507, 510, 511), (188, 512, 515, 200), (512, 511, 514, 515), (511, 510, 513, 514), (200, 515, 518, 212), (515, 514, 517, 518), (514, 513, 516, 517), (212, 518, 521, 224), (518, 517, 520, 521), (517, 516, 519, 520), (224, 521, 524, 236), (521, 520, 523, 524), (520, 519, 522, 523), (236, 524, 527, 248), (524, 523, 526, 527), (523, 522, 525, 526), (248, 527, 530, 260), (527, 526, 529, 530), (526, 525, 528, 529), (260, 530, 533, 272), (530, 529, 532, 533), (529, 528, 531, 532), (272, 533, 536, 284), (533, 532, 535, 536), (532, 531, 534, 535), (284, 536, 539, 296), (536, 535, 538, 539), (535, 534, 537, 538), (296, 539, 542, 308), (539, 538, 541, 542), (538, 537, 540, 541), (308, 542, 545, 320), (542, 541, 544, 545), (541, 540, 543, 544), (320, 545, 548, 332), (545, 544, 547, 548), (544, 543, 546, 547), (332, 548, 551, 344), (548, 547, 550, 551), (547, 546, 549, 550), (344, 551, 554, 356), (551, 550, 553, 554), (550, 549, 552, 553), (356, 554, 557, 368), (554, 553, 556, 557), (553, 552, 555, 556), (368, 557, 560, 380), (557, 556, 559, 560), (556, 555, 558, 559), (380, 560, 563, 392), (560, 559, 562, 563), (559, 558, 561, 562), (392, 563, 566, 404), (563, 562, 565, 566), (562, 561, 564, 565), (404, 566, 569, 416), (566, 565, 568, 569), (565, 564, 567, 568), (416, 569, 572, 428), (569, 568, 571, 572), (568, 567, 570, 571), (428, 572, 575, 440), (572, 571, 574, 575), (571, 570, 573, 574), (440, 575, 480, 71), (575, 574, 481, 480), (574, 573, 482, 481), (497, 583, 579, 578, 582, 500), (580, 581, 577, 576), (581, 582, 578, 577), (499, 500, 582, 581), (496, 499, 581, 580), (497, 496, 580, 583), (579, 576, 577, 578), (584, 585, 586, 588, 587), (583, 588, 586, 585, 579), (576, 579, 585, 584), (583, 580, 587, 588), (684, 589, 590, 653), (653, 590, 591, 654), (654, 591, 592, 655), (655, 592, 593, 656), (656, 593, 594, 657), (657, 594, 595, 658), (658, 595, 596, 659), (659, 596, 597, 660), (660, 597, 598, 661), (661, 598, 599, 662), (662, 599, 600, 663), (663, 600, 601, 664), (664, 601, 602, 665), (665, 602, 603, 666), (666, 603, 604, 667), (667, 604, 605, 668), (668, 605, 606, 669), (669, 606, 607, 670), (670, 607, 608, 671), (671, 608, 609, 672), (672, 609, 610, 673), (673, 610, 611, 674), (674, 611, 612, 675), (675, 612, 613, 676), (676, 613, 614, 677), (677, 614, 615, 678), (678, 615, 616, 679), (679, 616, 617, 680), (680, 617, 618, 681), (681, 618, 619, 682), (682, 619, 620, 683), (683, 620, 589, 684), (589, 621, 622, 590), (590, 622, 623, 591), (591, 623, 624, 592), (592, 624, 625, 593), (593, 625, 626, 594), (594, 626, 627, 595), (595, 627, 628, 596), (596, 628, 629, 597), (597, 629, 630, 598), (598, 630, 631, 599), (599, 631, 632, 600), (600, 632, 633, 601), (601, 633, 634, 602), (602, 634, 635, 603), (603, 635, 636, 604), (604, 636, 637, 605), (605, 637, 638, 606), (606, 638, 639, 607), (607, 639, 640, 608), (608, 640, 641, 609), (609, 641, 642, 610), (610, 642, 643, 611), (611, 643, 644, 612), (612, 644, 645, 613), (613, 645, 646, 614), (614, 646, 647, 615), (615, 647, 648, 616), (616, 648, 649, 617), (617, 649, 650, 618), (618, 650, 651, 619), (619, 651, 652, 620), (620, 652, 621, 589), (439, 683, 684, 72), (427, 682, 683, 439), (415, 681, 682, 427), (403, 680, 681, 415), (391, 679, 680, 403), (379, 678, 679, 391), (367, 677, 678, 379), (355, 676, 677, 367), (343, 675, 676, 355), (331, 674, 675, 343), (319, 673, 674, 331), (307, 672, 673, 319), (295, 671, 672, 307), (283, 670, 671, 295), (271, 669, 670, 283), (259, 668, 669, 271), (247, 667, 668, 259), (235, 666, 667, 247), (223, 665, 666, 235), (211, 664, 665, 223), (199, 663, 664, 211), (187, 662, 663, 199), (175, 661, 662, 187), (163, 660, 661, 175), (151, 659, 660, 163), (139, 658, 659, 151), (127, 657, 658, 139), (115, 656, 657, 127), (103, 655, 656, 115), (91, 654, 655, 103), (79, 653, 654, 91), (72, 684, 653, 79)])
me_cylinder.polygons.foreach_set('use_smooth', [True] * 653)
me_cylinder.polygons.foreach_set('material_index', [1, 1, 1, 1, 1, 1, 1, 1, 1, 1, 1, 1, 1, 1, 1, 1, 1, 1, 1, 1, 1, 1, 1, 1, 1, 1, 1, 1, 1, 1, 1, 1, 1, 0, 0, 0, 0, 0, 0, 0, 0, 0, 0, 1, 1, 1, 0, 0, 0, 0, 0, 0, 0, 0, 0, 1, 1, 1, 0, 0, 0, 0, 0, 0, 0, 0, 0, 1, 1, 1, 0, 0, 0, 0, 0, 0, 0, 0, 0, 1, 1, 1, 0, 0, 0, 0, 0, 0, 0, 0, 0, 1, 1, 1, 0, 0, 0, 0, 0, 0, 0, 0, 0, 1, 1, 1, 0, 0, 0, 0, 0, 0, 0, 0, 0, 1, 1, 1, 0, 0, 0, 0, 0, 0, 0, 0, 0, 1, 1, 1, 0, 0, 0, 0, 0, 0, 0, 0, 0, 1, 1, 1, 0, 0, 0, 0, 0, 0, 0, 0, 0, 1, 1, 1, 0, 0, 0, 0, 0, 0, 0, 0, 0, 1, 1, 1, 0, 0, 0, 0, 0, 0, 0, 0, 0, 1, 1, 1, 0, 0, 0, 0, 0, 0, 0, 0, 0, 1, 1, 1, 0, 0, 0, 0, 0, 0, 0, 0, 0, 1, 1, 1, 0, 0, 0, 0, 0, 0, 0, 0, 0, 1, 1, 1, 0, 0, 0, 0, 0, 0, 0, 0, 0, 1, 1, 1, 0, 0, 0, 0, 0, 0, 0, 0, 0, 1, 1, 1, 0, 0, 0, 0, 0, 0, 0, 0, 0, 1, 1, 1, 0, 0, 0, 0, 0, 0, 0, 0, 0, 1, 1, 1, 0, 0, 0, 0, 0, 0, 0, 0, 0, 1, 1, 1, 0, 0, 0, 0, 0, 0, 0, 0, 0, 1, 1, 1, 0, 0, 0, 0, 0, 0, 0, 0, 0, 1, 1, 1, 0, 0, 0, 0, 0, 0, 0, 0, 0, 1, 1, 1, 0, 0, 0, 0, 0, 0, 0, 0, 0, 1, 1, 1, 0, 0, 0, 0, 0, 0, 0, 0, 0, 1, 1, 1, 0, 0, 0, 0, 0, 0, 0, 0, 0, 1, 1, 1, 0, 0, 0, 0, 0, 0, 0, 0, 0, 1, 1, 1, 0, 0, 0, 0, 0, 0, 0, 0, 0, 1, 1, 1, 0, 0, 0, 0, 0, 0, 0, 0, 0, 1, 1, 1, 0, 0, 0, 0, 0, 0, 0, 0, 0, 1, 1, 1, 0, 0, 0, 0, 0, 0, 0, 0, 0, 1, 1, 1, 0, 0, 0, 0, 0, 0, 0, 0, 0, 1, 1, 1, 0, 0, 0, 0, 0, 0, 0, 0, 0, 0, 0, 0, 0, 0, 0, 0, 0, 0, 0, 0, 0, 0, 0, 0, 0, 0, 0, 0, 0, 0, 0, 0, 0, 0, 0, 0, 0, 0, 0, 0, 0, 0, 0, 0, 0, 0, 0, 0, 0, 0, 0, 0, 0, 0, 0, 0, 0, 0, 0, 0, 0, 0, 0, 0, 0, 0, 0, 0, 0, 0, 0, 0, 0, 0, 0, 0, 0, 0, 0, 0, 0, 0, 0, 0, 0, 0, 0, 0, 0, 0, 0, 0, 0, 0, 0, 0, 0, 0, 0, 0, 0, 0, 0, 0, 0, 0, 0, 0, 0, 0, 0, 0, 0, 0, 0, 0, 0, 0, 0, 0, 0, 0, 0, 0, 0, 0, 0, 0, 0, 0, 0, 0, 0, 0, 0, 0, 0, 0, 0, 0, 0, 0, 0, 0, 0, 0, 0, 0, 0, 0, 0, 0, 0, 0, 0, 0, 0, 0, 0, 0, 0, 0, 0, 0, 0, 0, 0, 0, 0, 0, 0, 1, 1, 1, 1, 1, 1, 1, 1, 1, 1, 1, 1, 1, 1, 1, 1, 1, 1, 1, 1, 1, 1, 1, 1, 1, 1, 1, 1, 1, 1, 1, 1, 0, 0, 0, 0, 0, 0, 0, 0, 0, 0, 0, 0, 0, 0, 0, 0, 0, 0, 0, 0, 0, 0, 0, 0, 0, 0, 0, 0, 0, 0, 0, 0])
_uv = me_cylinder.uv_layers.new(name='UVMap')
_uv.uv.foreach_set('vector', [0.2305, 0.9501, 0.3112, 0.9138, 0.3158, 0.9385, 0.2377, 0.9874, 0.2377, 0.9874, 0.3158, 0.9385, 0.3219, 0.9601, 0.2465, 1.021, 0.8838, 2.154, 0.8211, 2.114, 0.8361, 2.091, 0.9079, 2.121, 0.9079, 2.121, 0.8361, 2.091, 0.8464, 2.065, 0.9269, 2.082, 1.315, 1.569, 1.401, 1.589, 1.4, 1.618, 1.313, 1.613, 1.313, 1.613, 1.4, 1.618, 1.4, 1.649, 1.312, 1.662, 1.312, 1.662, 1.4, 1.649, 1.401, 1.682, 1.314, 1.712, 0.9283, 1.938, 0.8465, 1.972, 0.8362, 1.941, 0.9086, 1.887, 0.9086, 1.887, 0.8362, 1.941, 0.8213, 1.911, 0.8842, 1.84, 0.8842, 1.84, 0.8213, 1.911, 0.8021, 1.885, 0.8545, 1.8, 0.8545, 1.8, 0.8021, 1.885, 0.7791, 1.864, 0.819, 1.768, 0.819, 1.768, 0.7791, 1.864, 0.7533, 1.849, 0.779, 1.746, 0.779, 1.746, 0.7533, 1.849, 0.7256, 1.842, 0.7359, 1.735, 0.7359, 1.735, 0.7256, 1.842, 0.697, 1.841, 0.6912, 1.734, 0.6912, 1.734, 0.697, 1.841, 0.6686, 1.847, 0.6467, 1.744, 0.6467, 1.744, 0.6686, 1.847, 0.6415, 1.86, 0.6049, 1.765, 0.6049, 1.765, 0.6415, 1.86, 0.6166, 1.88, 0.5665, 1.796, 0.5665, 1.796, 0.6166, 1.88, 0.5948, 1.903, 0.533, 1.833, 0.533, 1.833, 0.5948, 1.903, 0.577, 1.931, 0.5057, 1.874, 0.5057, 1.874, 0.577, 1.931, 0.565, 1.96, 0.4863, 1.918, 0.4863, 1.918, 0.565, 1.96, 0.5585, 1.991, 0.4764, 1.964, 0.4764, 1.964, 0.5585, 1.991, 0.5607, 2.018, 0.4799, 2.006, 0.4799, 2.006, 0.5607, 2.018, 0.5682, 2.046, 0.4916, 2.049, 0.4916, 2.049, 0.5682, 2.046, 0.5807, 2.071, 0.5112, 2.088, 0.5112, 2.088, 0.5807, 2.071, 0.5979, 2.095, 0.5385, 2.124, 0.5385, 2.124, 0.5979, 2.095, 0.6189, 2.114, 0.5716, 2.154, 0.5716, 2.154, 0.6189, 2.114, 0.6431, 2.131, 0.6092, 2.178, 0.2556, 0.7365, 0.3219, 0.7758, 0.3167, 0.8016, 0.2481, 0.7773, 0.2481, 0.7773, 0.3167, 0.8016, 0.3098, 0.8296, 0.2373, 0.8232, 0.2373, 0.8232, 0.3098, 0.8296, 0.3075, 0.8583, 0.2312, 0.8688, 0.802, 2.132, 0.7794, 2.145, 0.754, 2.153, 0.7266, 2.156, 0.6982, 2.153, 0.67, 2.145, 0.6431, 2.131, 0.6189, 2.114, 0.5979, 2.095, 0.5807, 2.071, 0.5682, 2.046, 0.5607, 2.018, 0.5585, 1.991, 0.565, 1.96, 0.577, 1.931, 0.5948, 1.903, 0.6166, 1.88, 0.6415, 1.86, 0.6686, 1.847, 0.697, 1.841, 0.7256, 1.842, 0.7533, 1.849, 0.7791, 1.864, 0.8021, 1.885, 0.8213, 1.911, 0.8362, 1.941, 0.8465, 1.972, 0.8517, 2.004, 0.8517, 2.036, 0.8464, 2.065, 0.8361, 2.091, 0.8211, 2.114, 0.2312, 0.8688, 0.3075, 0.8583, 0.3084, 0.8867, 0.2269, 0.9111, 0.2269, 0.9111, 0.3084, 0.8867, 0.3112, 0.9138, 0.2305, 0.9501, -1.765, 0.1631, -1.924, -0.1064, -2.072, -0.3396, -2.189, -0.6224, -2.261, -0.9262, -2.27, -1.205, -2.158, -1.43, -2.033, -1.657, -1.933, -1.947, -1.797, -2.161, -1.561, -2.251, -1.303, -2.27, -1.056, -2.269, -0.8039, -2.269, -0.5567, -2.219, -0.3239, -2.119, -0.1143, -1.975, 0.06392, -1.791, 0.204, -1.575, 0.3004, -1.334, 0.3496, -1.079, 0.3496, -0.8192, 0.3004, -0.564, 0.204, -0.3236, 0.1178, -0.02955, -0.03048, 0.1977, -0.2145, 0.3791, -0.4819, 0.429, -0.8039, 0.3719, -1.07, 0.4337, -1.325, 0.4174, -1.564, 0.3472, 0.3496, 0.5211, 0.5231, 0.5125, 0.5275, 0.7381, 0.3559, 0.7821, 0.5231, 0.5125, 0.7437, 0.5399, 0.7512, 0.7438, 0.5275, 0.7381, 0.7437, 0.5399, 0.9919, 0.5849, 1.007, 0.7721, 0.7512, 0.7438, 0.9919, 0.5849, 1.225, 0.6211, 1.243, 0.7972, 1.007, 0.7721, 1.225, 0.6211, 1.446, 0.647, 1.453, 0.7985, 1.243, 0.7972, 1.813, -1.772, 1.789, -1.766, 1.727, -1.901, 1.755, -1.911, 1.531, 2.178, 1.609, 2.169, 1.628, 2.296, 1.547, 2.314, 1.609, 2.169, 1.748, 2.164, 1.76, 2.287, 1.628, 2.296, 1.991, 2.154, 2.106, 2.149, 2.113, 2.25, 1.999, 2.262, 0.865, 2.353, 0.8253, 2.292, 0.8804, 2.266, 0.9305, 2.322, 2.357, 2.055, 2.43, 2.036, 2.43, 2.082, 2.356, 2.114, 0.795, 2.241, 0.7836, 2.213, 0.8202, 2.2, 0.8378, 2.226, 0.3726, 0.2664, 0.537, 0.2874, 0.5231, 0.5125, 0.3496, 0.5211, 0.537, 0.2874, 0.744, 0.3267, 0.7437, 0.5399, 0.5231, 0.5125, 0.744, 0.3267, 0.9869, 0.3919, 0.9919, 0.5849, 0.7437, 0.5399, 0.9869, 0.3919, 1.223, 0.4491, 1.225, 0.6211, 0.9919, 0.5849, 1.223, 0.4491, 1.444, 0.4901, 1.446, 0.647, 1.225, 0.6211, 1.877, -1.624, 1.848, -1.626, 1.789, -1.766, 1.813, -1.772, 1.516, 2.034, 1.596, 2.038, 1.609, 2.169, 1.531, 2.178, 1.596, 2.038, 1.736, 2.038, 1.748, 2.164, 1.609, 2.169, 1.984, 2.041, 2.101, 2.042, 2.106, 2.149, 1.991, 2.154, 2.289, 2.007, 2.363, 1.994, 2.357, 2.055, 2.286, 2.081, 2.363, 1.994, 2.438, 1.989, 2.43, 2.036, 2.357, 2.055, 0.7488, 2.248, 0.7431, 2.219, 0.7836, 2.213, 0.795, 2.241, 0.4092, 0.01732, 0.5688, 0.07144, 0.537, 0.2874, 0.3726, 0.2664, 0.5688, 0.07144, 0.7591, 0.1206, 0.744, 0.3267, 0.537, 0.2874, 0.7591, 0.1206, 1.002, 0.2132, 0.9869, 0.3919, 0.744, 0.3267, 1.002, 0.2132, 1.233, 0.2812, 1.223, 0.4491, 0.9869, 0.3919, 1.233, 0.2812, 1.448, 0.3342, 1.444, 0.4901, 1.223, 0.4491, 1.899, -1.475, 1.87, -1.483, 1.848, -1.626, 1.877, -1.624, 1.516, 1.891, 1.596, 1.908, 1.596, 2.038, 1.516, 2.034, 1.596, 1.908, 1.737, 1.913, 1.736, 2.038, 1.596, 2.038, 1.978, 1.926, 2.092, 1.932, 2.101, 2.042, 1.984, 2.041, 2.305, 1.926, 2.389, 1.923, 2.363, 1.994, 2.289, 2.007, 2.389, 1.923, 2.454, 1.935, 2.438, 1.989, 2.363, 1.994, 0.6944, 2.241, 0.6981, 2.214, 0.7431, 2.219, 0.7488, 2.248, 0.334, 1.807, 0.1727, 1.823, 0.1962, 1.561, 0.334, 1.526, 0.6232, -0.1293, 0.7977, -0.08148, 0.7591, 0.1206, 0.5688, 0.07144, 0.7977, -0.08148, 1.016, 0.006425, 1.002, 0.2132, 0.7591, 0.1206, 1.016, 0.006425, 1.246, 0.1158, 1.233, 0.2812, 1.002, 0.2132, 1.246, 0.1158, 1.451, 0.1519, 1.448, 0.3342, 1.233, 0.2812, 1.899, -1.299, 1.873, -1.31, 1.87, -1.483, 1.899, -1.475, 1.531, 1.719, 1.607, 1.735, 1.596, 1.908, 1.516, 1.891, 1.607, 1.735, 1.748, 1.748, 1.737, 1.913, 1.596, 1.908, 1.975, 1.801, 2.083, 1.826, 2.092, 1.932, 1.978, 1.926, 2.327, 1.847, 2.424, 1.856, 2.389, 1.923, 2.305, 1.926, 0.626, 2.292, 0.6399, 2.225, 0.6944, 2.241, 0.6966, 2.31, 0.6399, 2.225, 0.6517, 2.2, 0.6981, 2.214, 0.6944, 2.241, 0.4972, -0.5413, 0.6511, -0.4338, 0.6232, -0.1293, 0.4636, -0.2126, 0.6511, -0.4338, 0.8321, -0.3468, 0.7977, -0.08148, 0.6232, -0.1293, 0.8321, -0.3468, 1.026, -0.2559, 1.016, 0.006425, 0.7977, -0.08148, 1.026, -0.2559, 1.251, -0.1173, 1.246, 0.1158, 1.016, 0.006425, 1.251, -0.1173, 1.451, -0.06531, 1.451, 0.1519, 1.246, 0.1158, 1.899, -1.085, 1.873, -1.105, 1.873, -1.31, 1.899, -1.299, 1.553, 1.515, 1.628, 1.548, 1.607, 1.735, 1.531, 1.719, 1.628, 1.548, 1.768, 1.571, 1.748, 1.748, 1.607, 1.735, 1.977, 1.663, 2.077, 1.707, 2.083, 1.826, 1.975, 1.801, 2.338, 1.77, 2.44, 1.795, 2.424, 1.856, 2.327, 1.847, 0.5613, 2.259, 0.5902, 2.199, 0.6399, 2.225, 0.626, 2.292, 0.5902, 2.199, 0.6092, 2.178, 0.6517, 2.2, 0.6399, 2.225, -0.01141, 1.252, 0.1654, 1.274, 0.2084, 1.51, 0.04589, 1.526, 0.6953, -0.6325, 0.8717, -0.5185, 0.8321, -0.3468, 0.6511, -0.4338, 0.8717, -0.5185, 1.064, -0.4178, 1.026, -0.2559, 0.8321, -0.3468, 1.064, -0.4178, 1.26, -0.321, 1.251, -0.1173, 1.026, -0.2559, 1.26, -0.321, 1.454, -0.2442, 1.451, -0.06531, 1.251, -0.1173, 1.864, -0.9072, 1.841, -0.9336, 1.873, -1.105, 1.899, -1.085, 1.589, 1.346, 1.66, 1.396, 1.628, 1.548, 1.553, 1.515, 1.66, 1.396, 1.802, 1.429, 1.768, 1.571, 1.628, 1.548, 2.008, 1.519, 2.106, 1.562, 2.077, 1.707, 1.977, 1.663, 2.355, 1.689, 2.454, 1.739, 2.44, 1.795, 2.338, 1.77, 0.4997, 2.21, 0.5454, 2.17, 0.5902, 2.199, 0.5613, 2.259, 0.5454, 2.17, 0.5716, 2.154, 0.6092, 2.178, 0.5902, 2.199, 0.08096, 1.007, 0.2084, 1.053, 0.1654, 1.274, -0.01141, 1.252, 1.682, 0.9569, 1.869, 0.8808, 1.895, 1.028, 1.711, 1.123, 1.869, 0.8808, 2.072, 0.8165, 2.095, 0.9472, 1.895, 1.028, 2.072, 0.8165, 2.272, 0.8251, 2.315, 0.9344, 2.095, 0.9472, 1.287, -0.4501, 1.462, -0.3761, 1.454, -0.2442, 1.26, -0.321, 1.782, -0.7751, 1.765, -0.8059, 1.841, -0.9336, 1.864, -0.9072, 1.639, 1.223, 1.706, 1.285, 1.66, 1.396, 1.589, 1.346, 1.706, 1.285, 1.864, 1.311, 1.802, 1.429, 1.66, 1.396, 2.056, 1.415, 2.147, 1.464, 2.106, 1.562, 2.008, 1.519, 2.089, -1.839, 1.992, -1.774, 1.977, -1.832, 2.066, -1.908, 0.4468, 2.15, 0.5064, 2.135, 0.5454, 2.17, 0.4997, 2.21, 0.5064, 2.135, 0.5385, 2.124, 0.5716, 2.154, 0.5454, 2.17, 1.516, 0.7732, 1.671, 0.7341, 1.682, 0.9569, 1.529, 1.03, 1.671, 0.7341, 1.859, 0.6868, 1.869, 0.8808, 1.682, 0.9569, 1.859, 0.6868, 2.047, 0.6275, 2.072, 0.8165, 1.869, 0.8808, 2.047, 0.6275, 2.237, 0.6017, 2.272, 0.8251, 2.072, 0.8165, 2.237, 0.6017, 2.431, 0.6618, 2.471, 0.839, 2.272, 0.8251, 1.612, -0.6707, 1.605, -0.6981, 1.765, -0.8059, 1.782, -0.7751, 1.72, 1.123, 1.791, 1.181, 1.706, 1.285, 1.639, 1.223, 2.752, -2.141, 2.608, -2.086, 2.597, -2.212, 2.74, -2.27, 2.438, -1.934, 2.357, -1.862, 2.333, -2.002, 2.418, -2.069, 2.096, -1.756, 1.993, -1.715, 1.992, -1.774, 2.089, -1.839, 0.4052, 2.09, 0.4744, 2.093, 0.5064, 2.135, 0.4468, 2.15, 0.4744, 2.093, 0.5112, 2.088, 0.5385, 2.124, 0.5064, 2.135, 1.523, 0.4666, 1.688, 0.4334, 1.671, 0.7341, 1.516, 0.7732, 1.688, 0.4334, 1.871, 0.43, 1.859, 0.6868, 1.671, 0.7341, 1.871, 0.43, 2.038, 0.3635, 2.047, 0.6275, 1.859, 0.6868, 2.038, 0.3635, 2.218, 0.3668, 2.237, 0.6017, 2.047, 0.6275, 2.218, 0.3668, 2.404, 0.4129, 2.431, 0.6618, 2.237, 0.6017, 1.378, -0.6325, 1.383, -0.6603, 1.605, -0.6981, 1.612, -0.6707, 2.844, -1.951, 2.762, -1.945, 2.752, -2.141, 2.835, -2.172, 2.762, -1.945, 2.616, -1.895, 2.608, -2.086, 2.752, -2.141, 2.447, -1.776, 2.366, -1.719, 2.357, -1.862, 2.438, -1.934, 2.089, -1.671, 1.98, -1.652, 1.993, -1.715, 2.096, -1.756, 0.3739, 2.026, 0.4505, 2.046, 0.4744, 2.093, 0.4052, 2.09, 0.4505, 2.046, 0.4916, 2.049, 0.5112, 2.088, 0.4744, 2.093, 2.68, 0.8338, 2.836, 0.7445, 2.953, 0.9422, 2.82, 1.05, 1.688, 0.2029, 1.871, 0.1927, 1.871, 0.43, 1.688, 0.4334, 1.871, 0.1927, 2.035, 0.1554, 2.038, 0.3635, 1.871, 0.43, 2.035, 0.1554, 2.225, 0.145, 2.218, 0.3668, 2.038, 0.3635, 2.225, 0.145, 2.416, 0.1712, 2.404, 0.4129, 2.218, 0.3668, 1.144, -0.6957, 1.146, -0.7241, 1.383, -0.6603, 1.378, -0.6325, 2.834, -1.7, 2.751, -1.693, 2.762, -1.945, 2.844, -1.951, 2.751, -1.693, 2.607, -1.668, 2.616, -1.895, 2.762, -1.945, 2.443, -1.645, 2.366, -1.634, 2.366, -1.719, 2.447, -1.776, 2.073, -1.604, 1.957, -1.592, 1.98, -1.652, 2.089, -1.671, 0.3549, 1.966, 0.4365, 1.996, 0.4505, 2.046, 0.3739, 2.026, 0.4365, 1.996, 0.4799, 2.006, 0.4916, 2.049, 0.4505, 2.046, 2.583, 0.5938, 2.752, 0.5364, 2.836, 0.7445, 2.68, 0.8338, 1.694, -0.02239, 1.877, -0.006523, 1.871, 0.1927, 1.688, 0.2029, 1.877, -0.006523, 2.041, -0.02149, 2.035, 0.1554, 1.871, 0.1927, 2.041, -0.02149, 2.23, -0.01847, 2.225, 0.145, 2.035, 0.1554, 2.23, -0.01847, 2.429, -0.003465, 2.416, 0.1712, 2.225, 0.145, 0.9804, -0.7505, 0.9868, -0.7809, 1.146, -0.7241, 1.144, -0.6957, 2.826, -1.529, 2.742, -1.532, 2.751, -1.693, 2.834, -1.7, 2.742, -1.532, 2.604, -1.533, 2.607, -1.668, 2.751, -1.693, 2.422, -1.537, 2.336, -1.539, 2.366, -1.634, 2.443, -1.645, 2.045, -1.537, 1.93, -1.537, 1.957, -1.592, 2.073, -1.604, 0.3496, 1.912, 0.4323, 1.947, 0.4365, 1.996, 0.3549, 1.966, 0.4323, 1.947, 0.4764, 1.964, 0.4799, 2.006, 0.4365, 1.996, 2.533, 0.339, 2.709, 0.3154, 2.752, 0.5364, 2.583, 0.5938, 1.71, -0.2415, 1.891, -0.2002, 1.877, -0.006523, 1.694, -0.02239, 1.891, -0.2002, 2.053, -0.1935, 2.041, -0.02149, 1.877, -0.006523, 2.053, -0.1935, 2.242, -0.1774, 2.23, -0.01847, 2.041, -0.02149, 2.242, -0.1774, 2.439, -0.1478, 2.429, -0.003465, 2.23, -0.01847, 0.8493, -0.7955, 0.8613, -0.824, 0.9868, -0.7809, 0.9804, -0.7505, 2.818, -1.394, 2.735, -1.409, 2.742, -1.532, 2.826, -1.529, 2.735, -1.409, 2.597, -1.415, 2.604, -1.533, 2.742, -1.532, 2.384, -1.428, 2.283, -1.435, 2.336, -1.539, 2.422, -1.537, 2.008, -1.466, 1.899, -1.478, 1.93, -1.537, 2.045, -1.537, 0.3645, 1.855, 0.4437, 1.895, 0.4323, 1.947, 0.3496, 1.912, 0.4437, 1.895, 0.4863, 1.918, 0.4764, 1.964, 0.4323, 1.947, 2.532, 0.07904, 2.708, 0.08998, 2.709, 0.3154, 2.533, 0.339, 1.735, -0.4458, 1.883, -0.4061, 1.891, -0.2002, 1.71, -0.2415, 1.883, -0.4061, 2.068, -0.3572, 2.053, -0.1935, 1.891, -0.2002, 2.068, -0.3572, 2.259, -0.3256, 2.242, -0.1774, 2.053, -0.1935, 2.259, -0.3256, 2.455, -0.2825, 2.439, -0.1478, 2.242, -0.1774, 0.7292, -0.866, 0.7463, -0.8916, 0.8613, -0.824, 0.8493, -0.7955, 2.801, -1.266, 2.72, -1.292, 2.735, -1.409, 2.818, -1.394, 2.72, -1.292, 2.582, -1.303, 2.597, -1.415, 2.735, -1.409, 2.343, -1.322, 2.23, -1.331, 2.283, -1.435, 2.384, -1.428, 2.001, -1.395, 1.911, -1.42, 1.899, -1.478, 2.008, -1.466, 0.3945, 1.798, 0.4668, 1.843, 0.4437, 1.895, 0.3645, 1.855, 0.4668, 1.843, 0.5057, 1.874, 0.4863, 1.918, 0.4437, 1.895, 2.58, -0.1759, 2.74, -0.1317, 2.708, 0.08998, 2.532, 0.07904, 1.761, -0.6325, 1.901, -0.5757, 1.883, -0.4061, 1.735, -0.4458, 1.901, -0.5757, 2.084, -0.5077, 2.068, -0.3572, 1.883, -0.4061, 2.084, -0.5077, 2.283, -0.4575, 2.259, -0.3256, 2.068, -0.3572, 2.283, -0.4575, 2.476, -0.4023, 2.455, -0.2825, 2.259, -0.3256, 0.6249, -0.9593, 0.6464, -0.9809, 0.7463, -0.8916, 0.7292, -0.866, 2.775, -1.149, 2.696, -1.185, 2.72, -1.292, 2.801, -1.266, 2.696, -1.185, 2.56, -1.201, 2.582, -1.303, 2.72, -1.292, 2.301, -1.224, 2.178, -1.235, 2.23, -1.331, 2.343, -1.322, 1.991, -1.328, 1.917, -1.365, 1.911, -1.42, 2.001, -1.395, 0.4355, 1.744, 0.4987, 1.795, 0.4668, 1.843, 0.3945, 1.798, 0.4987, 1.795, 0.533, 1.833, 0.5057, 1.874, 0.4668, 1.843, 2.676, -0.4162, 2.833, -0.3395, 2.74, -0.1317, 2.58, -0.1759, -1.997, 2.269, -1.842, 2.243, -1.805, 2.416, -1.95, 2.456, -1.842, 2.243, -1.653, 2.194, -1.621, 2.348, -1.805, 2.416, -1.653, 2.194, -1.455, 2.148, -1.425, 2.289, -1.621, 2.348, -1.455, 2.148, -1.266, 2.106, -1.233, 2.225, -1.425, 2.289, 0.5402, -1.072, 0.5653, -1.089, 0.6464, -0.9809, 0.6249, -0.9593, -0.5465, 2.391, -0.6277, 2.407, -0.6294, 2.303, -0.5483, 2.277, -0.6277, 2.407, -0.7675, 2.397, -0.7691, 2.297, -0.6294, 2.303, -1.042, 2.406, -1.172, 2.411, -1.153, 2.32, -1.029, 2.313, 1.977, -1.268, 1.917, -1.315, 1.917, -1.365, 1.991, -1.328, 0.4859, 1.695, 0.5379, 1.752, 0.4987, 1.795, 0.4355, 1.744, 0.5379, 1.752, 0.5665, 1.796, 0.533, 1.833, 0.4987, 1.795, 2.815, -0.6325, 2.953, -0.527, 2.833, -0.3395, 2.676, -0.4162, -2.039, 2.067, -1.851, 2.02, -1.842, 2.243, -1.997, 2.269, -1.851, 2.02, -1.661, 1.996, -1.653, 2.194, -1.842, 2.243, -1.661, 1.996, -1.481, 1.993, -1.455, 2.148, -1.653, 2.194, -1.481, 1.993, -1.293, 1.967, -1.266, 2.106, -1.455, 2.148, 0.4704, -1.207, 0.4946, -1.219, 0.5653, -1.089, 0.5402, -1.072, -0.5479, 2.526, -0.6281, 2.53, -0.6277, 2.407, -0.5465, 2.391, -0.6281, 2.53, -0.7591, 2.527, -0.7675, 2.397, -0.6277, 2.407, -1.043, 2.523, -1.178, 2.521, -1.172, 2.411, -1.042, 2.406, 0.5168, 1.593, 0.5442, 1.655, 0.4859, 1.695, 0.4486, 1.645, 0.5442, 1.655, 0.5828, 1.716, 0.5379, 1.752, 0.4859, 1.695, 0.5828, 1.716, 0.6049, 1.765, 0.5665, 1.796, 0.5379, 1.752, -2.247, 1.886, -2.069, 1.85, -2.039, 2.067, -2.212, 2.137, -2.069, 1.85, -1.871, 1.818, -1.851, 2.02, -2.039, 2.067, -1.871, 1.818, -1.681, 1.813, -1.661, 1.996, -1.851, 2.02, -1.681, 1.813, -1.505, 1.816, -1.481, 1.993, -1.661, 1.996, -1.505, 1.816, -1.319, 1.795, -1.293, 1.967, -1.481, 1.993, 0.3883, -1.372, 0.4134, -1.376, 0.4946, -1.219, 0.4704, -1.207, -0.5465, 2.69, -0.6268, 2.679, -0.6281, 2.53, -0.5479, 2.526, -0.6268, 2.679, -0.7432, 2.692, -0.7591, 2.527, -0.6281, 2.53, -1.038, 2.655, -1.178, 2.637, -1.178, 2.521, -1.043, 2.523, 0.5928, 1.552, 0.61, 1.625, 0.5442, 1.655, 0.5168, 1.593, 0.61, 1.625, 0.6322, 1.692, 0.5828, 1.716, 0.5442, 1.655, 0.6322, 1.692, 0.6467, 1.744, 0.6049, 1.765, 0.5828, 1.716, -2.266, 1.627, -2.086, 1.625, -2.069, 1.85, -2.247, 1.886, -2.086, 1.625, -1.894, 1.617, -1.871, 1.818, -2.069, 1.85, -1.894, 1.617, -1.703, 1.629, -1.681, 1.813, -1.871, 1.818, -1.703, 1.629, -1.516, 1.606, -1.505, 1.816, -1.681, 1.813, -1.516, 1.606, -1.327, 1.603, -1.319, 1.795, -1.505, 1.816, 0.3496, -1.555, 0.3762, -1.551, 0.4134, -1.376, 0.3883, -1.372, -0.5525, 2.867, -0.6198, 2.861, -0.6268, 2.679, -0.5465, 2.69, -0.6198, 2.861, -0.7365, 2.867, -0.7432, 2.692, -0.6268, 2.679, -1.03, 2.8, -1.169, 2.768, -1.178, 2.637, -1.038, 2.655, 0.6749, 1.52, 0.6789, 1.606, 0.61, 1.625, 0.5928, 1.552, 0.6789, 1.606, 0.6848, 1.68, 0.6322, 1.692, 0.61, 1.625, 0.6848, 1.68, 0.6912, 1.734, 0.6467, 1.744, 0.6322, 1.692, -2.27, 1.37, -2.089, 1.402, -2.086, 1.625, -2.266, 1.627, -2.089, 1.402, -1.901, 1.411, -1.894, 1.617, -2.086, 1.625, -1.901, 1.411, -1.7, 1.405, -1.703, 1.629, -1.894, 1.617, -1.7, 1.405, -1.5, 1.388, -1.516, 1.606, -1.703, 1.629, -1.5, 1.388, -1.304, 1.396, -1.327, 1.603, -1.516, 1.606, 0.3679, -1.754, 0.391, -1.746, 0.3762, -1.551, 0.3496, -1.555, -0.5581, 3.061, -0.6188, 3.05, -0.6198, 2.861, -0.5525, 2.867, -0.6188, 3.05, -0.7416, 3.038, -0.7365, 2.867, -0.6198, 2.861, -1.023, 2.951, -1.157, 2.909, -1.169, 2.768, -1.03, 2.8, 0.761, 1.504, 0.7473, 1.598, 0.6789, 1.606, 0.6749, 1.52, 0.7473, 1.598, 0.7377, 1.68, 0.6848, 1.68, 0.6789, 1.606, 0.7377, 1.68, 0.7359, 1.735, 0.6912, 1.734, 0.6848, 1.68, -2.258, 1.124, -2.088, 1.174, -2.089, 1.402, -2.27, 1.37, -2.088, 1.174, -1.898, 1.21, -1.901, 1.411, -2.089, 1.402, -1.898, 1.21, -1.684, 1.207, -1.7, 1.405, -1.901, 1.411, -1.684, 1.207, -1.483, 1.211, -1.5, 1.388, -1.7, 1.405, -1.483, 1.211, -1.289, 1.254, -1.304, 1.396, -1.5, 1.388, 0.3955, -1.886, 0.4207, -1.873, 0.391, -1.746, 0.3679, -1.754, -0.5716, 3.185, -0.6297, 3.158, -0.6188, 3.05, -0.5581, 3.061, -0.6297, 3.158, -0.75, 3.139, -0.7416, 3.038, -0.6188, 3.05, -1.023, 3.068, -1.152, 3.034, -1.157, 2.909, -1.023, 2.951, 0.8427, 1.512, 0.8125, 1.605, 0.7473, 1.598, 0.761, 1.504, 0.8125, 1.605, 0.7887, 1.693, 0.7377, 1.68, 0.7473, 1.598, 0.7887, 1.693, 0.779, 1.746, 0.7359, 1.735, 0.7377, 1.68, -2.242, 0.8826, -2.066, 0.9709, -2.088, 1.174, -2.258, 1.124, -2.066, 0.9709, -1.871, 1.02, -1.898, 1.21, -2.088, 1.174, -1.871, 1.02, -1.651, 1.036, -1.684, 1.207, -1.898, 1.21, -1.651, 1.036, -1.456, 1.098, -1.483, 1.211, -1.684, 1.207, -1.456, 1.098, -1.265, 1.154, -1.289, 1.254, -1.483, 1.211, 0.4575, -1.982, 0.48, -1.964, 0.4207, -1.873, 0.3955, -1.886, -0.594, 3.27, -0.6502, 3.236, -0.6297, 3.158, -0.5716, 3.185, -0.6502, 3.236, -0.7697, 3.215, -0.75, 3.139, -0.6297, 3.158, -1.026, 3.146, -1.147, 3.113, -1.152, 3.034, -1.023, 3.068, 0.9111, 1.543, 0.874, 1.63, 0.8125, 1.605, 0.8427, 1.512, 0.874, 1.63, 0.8355, 1.719, 0.7887, 1.693, 0.8125, 1.605, 0.8355, 1.719, 0.819, 1.768, 0.779, 1.746, 0.7887, 1.693, -2.189, 0.6362, -2.013, 0.7416, -2.066, 0.9709, -2.242, 0.8826, -2.013, 0.7416, -1.823, 0.8337, -1.871, 1.02, -2.066, 0.9709, -1.823, 0.8337, -1.616, 0.9209, -1.651, 1.036, -1.871, 1.02, -1.616, 0.9209, -1.421, 0.9937, -1.456, 1.098, -1.651, 1.036, -1.421, 0.9937, -1.232, 1.063, -1.265, 1.154, -1.456, 1.098, 0.5555, -2.071, 0.5732, -2.05, 0.48, -1.964, 0.4575, -1.982, 3.196, 1.212, 3.136, 1.236, 3.114, 1.157, 3.172, 1.123, 3.136, 1.236, 3.014, 1.235, 2.992, 1.16, 3.114, 1.157, 2.767, 1.268, 2.65, 1.283, 2.609, 1.223, 2.732, 1.203, 0.973, 1.585, 0.9324, 1.667, 0.874, 1.63, 0.9111, 1.543, 0.9324, 1.667, 0.8772, 1.757, 0.8355, 1.719, 0.874, 1.63, 0.8772, 1.757, 0.8545, 1.8, 0.819, 1.768, 0.8355, 1.719, -2.118, 0.4337, -1.953, 0.5712, -2.013, 0.7416, -2.189, 0.6362, -1.953, 0.5712, -1.77, 0.6981, -1.823, 0.8337, -2.013, 0.7416, -1.77, 0.6981, -1.572, 0.8128, -1.616, 0.9209, -1.823, 0.8337, -0.5021, 1.983, -0.2916, 1.925, -0.2555, 2.068, -0.4646, 2.102, -0.2916, 1.925, -0.09792, 1.875, -0.06528, 2.003, -0.2555, 2.068, 0.6894, -2.147, 0.7012, -2.122, 0.5732, -2.05, 0.5555, -2.071, 3.215, 1.338, 3.153, 1.35, 3.136, 1.236, 3.196, 1.212, 3.153, 1.35, 3.031, 1.338, 3.014, 1.235, 3.136, 1.236, 2.785, 1.356, 2.669, 1.365, 2.65, 1.283, 2.767, 1.268, 1.021, 1.654, 0.9765, 1.731, 0.9324, 1.667, 0.973, 1.585, 0.9765, 1.731, 0.9131, 1.806, 0.8772, 1.757, 0.9324, 1.667, 0.9131, 1.806, 0.8842, 1.84, 0.8545, 1.8, 0.8772, 1.757, -1.109, 2.043, -0.926, 1.961, -0.9038, 2.168, -1.079, 2.277, -0.926, 1.961, -0.7283, 1.889, -0.7104, 2.069, -0.9038, 2.168, -0.7283, 1.889, -0.5162, 1.839, -0.5021, 1.983, -0.7104, 2.069, -0.5162, 1.839, -0.3179, 1.781, -0.2916, 1.925, -0.5021, 1.983, -0.3179, 1.781, -0.1193, 1.737, -0.09792, 1.875, -0.2916, 1.925, 0.8314, -2.216, 0.8402, -2.189, 0.7012, -2.122, 0.6894, -2.147, 3.243, 1.475, 3.175, 1.479, 3.153, 1.35, 3.215, 1.338, 3.175, 1.479, 3.043, 1.469, 3.031, 1.338, 3.153, 1.35, 2.795, 1.468, 2.677, 1.468, 2.669, 1.365, 2.785, 1.356, 1.061, 1.737, 1.014, 1.806, 0.9765, 1.731, 1.021, 1.654, 1.014, 1.806, 0.9409, 1.86, 0.9131, 1.806, 0.9765, 1.731, 0.9409, 1.86, 0.9086, 1.887, 0.8842, 1.84, 0.9131, 1.806, -1.133, 1.739, -0.9482, 1.692, -0.926, 1.961, -1.109, 2.043, -0.9482, 1.692, -0.7459, 1.669, -0.7283, 1.889, -0.926, 1.961, -0.7459, 1.669, -0.5329, 1.648, -0.5162, 1.839, -0.7283, 1.889, -0.5329, 1.648, -0.3323, 1.617, -0.3179, 1.781, -0.5162, 1.839, -0.3323, 1.617, -0.1351, 1.594, -0.1193, 1.737, -0.3179, 1.781, 0.9732, -2.258, 0.9757, -2.23, 0.8402, -2.189, 0.8314, -2.216, 3.259, 1.611, 3.19, 1.605, 3.175, 1.479, 3.243, 1.475, 3.19, 1.605, 3.056, 1.597, 3.043, 1.469, 3.175, 1.479, 2.802, 1.593, 2.682, 1.592, 2.677, 1.468, 2.795, 1.468, 1.09, 1.826, 1.042, 1.882, 1.014, 1.806, 1.061, 1.737, 0.2269, 1.326, 0.3205, 1.3, 0.3221, 1.36, 0.2279, 1.403, 0.9635, 1.919, 0.9283, 1.938, 0.9086, 1.887, 0.9409, 1.86, -1.16, 1.494, -0.9698, 1.472, -0.9482, 1.692, -1.133, 1.739, -0.9698, 1.472, -0.7599, 1.451, -0.7459, 1.669, -0.9482, 1.692, -0.7599, 1.451, -0.5457, 1.44, -0.5329, 1.648, -0.7459, 1.669, -0.5457, 1.44, -0.3416, 1.434, -0.3323, 1.617, -0.5329, 1.648, -0.3416, 1.434, -0.1422, 1.427, -0.1351, 1.594, -0.3323, 1.617, 1.129, -2.27, 1.124, -2.242, 0.9757, -2.23, 0.9732, -2.258, 3.268, 1.763, 3.193, 1.749, 3.19, 1.605, 3.259, 1.611, 3.193, 1.749, 3.058, 1.735, 3.056, 1.597, 3.19, 1.605, 2.802, 1.729, 2.681, 1.726, 2.682, 1.592, 2.802, 1.593, 1.108, 1.918, 1.062, 1.957, 1.042, 1.882, 1.09, 1.826, 0.2341, 1.25, 0.3221, 1.24, 0.3205, 1.3, 0.2269, 1.326, 0.9753, 1.979, 0.9363, 1.989, 0.9283, 1.938, 0.9635, 1.919, -1.178, 1.253, -0.9749, 1.252, -0.9698, 1.472, -1.16, 1.494, -0.9749, 1.252, -0.7644, 1.257, -0.7599, 1.451, -0.9698, 1.472, -0.7644, 1.257, -0.5492, 1.267, -0.5457, 1.44, -0.7599, 1.451, -0.5492, 1.267, -0.3446, 1.274, -0.3416, 1.434, -0.5457, 1.44, -0.3446, 1.274, -0.1417, 1.281, -0.1422, 1.427, -0.3416, 1.434, 1.264, -2.262, 1.257, -2.231, 1.124, -2.242, 1.129, -2.27, 3.27, 1.901, 3.191, 1.893, 3.193, 1.749, 3.268, 1.763, 3.191, 1.893, 3.054, 1.885, 3.058, 1.735, 3.193, 1.749, 2.798, 1.86, 2.677, 1.849, 2.681, 1.726, 2.802, 1.729, 2.529, 1.906, 2.47, 1.928, 2.484, 1.855, 2.539, 1.819, 1.06, 2.031, 0.9751, 2.036, 0.9753, 1.979, 1.062, 1.957, 0.9751, 2.036, 0.9362, 2.037, 0.9363, 1.989, 0.9753, 1.979, -1.165, 0.9799, -0.9784, 1.033, -0.9749, 1.252, -1.178, 1.253, -0.9784, 1.033, -0.765, 1.076, -0.7644, 1.257, -0.9749, 1.252, -0.765, 1.076, -0.5482, 1.104, -0.5492, 1.267, -0.7644, 1.257, -0.5482, 1.104, -0.3413, 1.121, -0.3446, 1.274, -0.5492, 1.267, -0.3413, 1.121, -0.1331, 1.137, -0.1417, 1.281, -0.3446, 1.274, 1.394, -2.225, 1.382, -2.196, 1.257, -2.231, 1.264, -2.262, 3.265, 2.032, 3.186, 2.013, 3.191, 1.893, 3.27, 1.901, 3.186, 2.013, 3.049, 2.001, 3.054, 1.885, 3.191, 1.893, 2.794, 1.976, 2.674, 1.964, 2.677, 1.849, 2.798, 1.86, 2.522, 1.984, 2.463, 1.992, 2.47, 1.928, 2.529, 1.906, 1.04, 2.096, 0.9627, 2.088, 0.9751, 2.036, 1.06, 2.031, 0.9627, 2.088, 0.9269, 2.082, 0.9362, 2.037, 0.9751, 2.036, -1.144, 0.6926, -0.9506, 0.8113, -0.9784, 1.033, -1.165, 0.9799, -0.9506, 0.8113, -0.7478, 0.8865, -0.765, 1.076, -0.9784, 1.033, -0.7478, 0.8865, -0.5349, 0.9504, -0.5482, 1.104, -0.765, 1.076, -0.5349, 0.9504, -0.326, 0.9764, -0.3413, 1.121, -0.5482, 1.104, -0.326, 0.9764, -0.1192, 1.005, -0.1331, 1.137, -0.3413, 1.121, 1.511, -2.18, 1.494, -2.153, 1.382, -2.196, 1.394, -2.225, 3.259, 2.151, 3.181, 2.122, 3.186, 2.013, 3.265, 2.032, 3.181, 2.122, 3.044, 2.106, 3.049, 2.001, 3.186, 2.013, 2.793, 2.089, 2.675, 2.082, 2.674, 1.964, 2.794, 1.976, 2.516, 2.058, 2.454, 2.049, 2.463, 1.992, 2.522, 1.984, 1.012, 2.153, 0.9405, 2.134, 0.9627, 2.088, 1.04, 2.096, 0.9405, 2.134, 0.9079, 2.121, 0.9269, 2.082, 0.9627, 2.088, -1.106, 0.4337, -0.9169, 0.5868, -0.9506, 0.8113, -1.144, 0.6926, -0.9169, 0.5868, -0.7113, 0.7061, -0.7478, 0.8865, -0.9506, 0.8113, -0.7113, 0.7061, -0.5016, 0.7925, -0.5349, 0.9504, -0.7478, 0.8865, -0.5016, 0.7925, -0.3003, 0.8454, -0.326, 0.9764, -0.5349, 0.9504, -0.3003, 0.8454, -0.1005, 0.8904, -0.1192, 1.005, -0.326, 0.9764, 1.611, -2.128, 1.59, -2.103, 1.494, -2.153, 1.511, -2.18, 3.253, 2.254, 3.176, 2.216, 3.181, 2.122, 3.259, 2.151, 3.176, 2.216, 3.039, 2.195, 3.044, 2.106, 3.181, 2.122, 2.789, 2.196, 2.671, 2.196, 2.675, 2.082, 2.793, 2.089, 1.041, 2.225, 0.9759, 2.2, 1.012, 2.153, 1.073, 2.158, 0.9759, 2.2, 0.9123, 2.173, 0.9405, 2.134, 1.012, 2.153, 0.9123, 2.173, 0.8838, 2.154, 0.9079, 2.121, 0.9405, 2.134, 0.3864, 1.036, 0.5805, 0.9868, 0.6259, 1.204, 0.4215, 1.266, 0.5805, 0.9868, 0.8053, 0.9718, 0.8469, 1.164, 0.6259, 1.204, 0.8053, 0.9718, 1.04, 0.9604, 1.064, 1.117, 0.8469, 1.164, 1.04, 0.9604, 1.253, 0.9523, 1.273, 1.094, 1.064, 1.117, 1.253, 0.9523, 1.458, 0.9354, 1.471, 1.041, 1.273, 1.094, 1.693, -2.038, 1.668, -2.023, 1.59, -2.103, 1.611, -2.128, 1.562, 2.438, 1.642, 2.41, 1.666, 2.474, 1.587, 2.522, 3.167, 2.293, 3.028, 2.275, 3.039, 2.195, 3.176, 2.216, 2.774, 2.287, 2.653, 2.293, 2.671, 2.196, 2.789, 2.196, 0.9899, 2.28, 0.9314, 2.238, 0.9759, 2.2, 1.041, 2.225, 2.361, 2.171, 2.432, 2.126, 2.438, 2.166, 2.369, 2.222, 0.8776, 2.204, 0.8543, 2.18, 0.8838, 2.154, 0.9123, 2.173, 0.2269, 0.4337, 0.2162, 0.6481, -0.01141, 0.7644, -0.001259, 0.5233, 0.2162, 0.6481, 0.2269, 0.8949, 0.01895, 1.007, -0.01141, 0.7644, 0.7512, 0.7438, 1.007, 0.7721, 1.04, 0.9604, 0.8053, 0.9718, 1.007, 0.7721, 1.243, 0.7972, 1.253, 0.9523, 1.04, 0.9604, 1.243, 0.7972, 1.453, 0.7985, 1.458, 0.9354, 1.253, 0.9523, 1.755, -1.911, 1.727, -1.901, 1.668, -2.023, 1.693, -2.038, 1.547, 2.314, 1.628, 2.296, 1.642, 2.41, 1.562, 2.438, 1.628, 2.296, 1.76, 2.287, 1.78, 2.398, 1.642, 2.41, 1.999, 2.262, 2.113, 2.25, 2.129, 2.343, 2.016, 2.361, 0.9305, 2.322, 0.8804, 2.266, 0.9314, 2.238, 0.9899, 2.28, 2.356, 2.114, 2.43, 2.082, 2.432, 2.126, 2.361, 2.171, 0.8378, 2.226, 0.8202, 2.2, 0.8543, 2.18, 0.8776, 2.204, 1.453, 0.7985, 1.511, 0.7931, 1.516, 0.9244, 1.458, 0.9354, -0.06684, 0.7871, -0.01141, 0.811, -0.04227, 0.9088, -0.1005, 0.8904, -0.1005, 0.8904, -0.04227, 0.9088, -0.0602, 1.019, -0.1192, 1.005, -0.1192, 1.005, -0.0602, 1.019, -0.07354, 1.145, -0.1331, 1.137, -0.1331, 1.137, -0.07354, 1.145, -0.08178, 1.283, -0.1417, 1.281, -0.1417, 1.281, -0.08178, 1.283, -0.08253, 1.423, -0.1422, 1.427, -0.1422, 1.427, -0.08253, 1.423, -0.07694, 1.579, -0.1351, 1.594, -0.1351, 1.594, -0.07694, 1.579, -0.06178, 1.718, -0.1193, 1.737, -0.1193, 1.737, -0.06178, 1.718, -0.04276, 1.852, -0.09792, 1.875, -0.09792, 1.875, -0.04276, 1.852, -0.01141, 1.976, -0.06528, 2.003, -1.232, 1.063, -1.178, 1.089, -1.209, 1.177, -1.265, 1.154, -1.265, 1.154, -1.209, 1.177, -1.232, 1.273, -1.289, 1.254, -1.289, 1.254, -1.232, 1.273, -1.247, 1.405, -1.304, 1.396, -1.304, 1.396, -1.247, 1.405, -1.271, 1.604, -1.327, 1.603, -1.327, 1.603, -1.271, 1.604, -1.263, 1.786, -1.319, 1.795, -1.319, 1.795, -1.263, 1.786, -1.237, 1.952, -1.293, 1.967, -1.293, 1.967, -1.237, 1.952, -1.211, 2.088, -1.266, 2.106, -1.266, 2.106, -1.211, 2.088, -1.178, 2.201, -1.233, 2.225, 2.476, -0.4023, 2.532, -0.3807, 2.512, -0.2657, 2.455, -0.2825, 2.455, -0.2825, 2.512, -0.2657, 2.496, -0.1365, 2.439, -0.1478, 2.439, -0.1478, 2.496, -0.1365, 2.486, 0.002051, 2.429, -0.003465, 2.429, -0.003465, 2.486, 0.002051, 2.472, 0.1742, 2.416, 0.1712, 2.416, 0.1712, 2.472, 0.1742, 2.46, 0.4204, 2.404, 0.4129, 2.404, 0.4129, 2.46, 0.4204, 2.487, 0.6589, 2.431, 0.6618, 2.431, 0.6618, 2.487, 0.6589, 2.532, 0.8261, 2.471, 0.839, 1.462, -0.3761, 1.516, -0.3422, 1.509, -0.2161, 1.454, -0.2442, 1.454, -0.2442, 1.509, -0.2161, 1.508, -0.04077, 1.451, -0.06531, 1.451, -0.06531, 1.508, -0.04077, 1.509, 0.1725, 1.451, 0.1519, 1.451, 0.1519, 1.509, 0.1725, 1.506, 0.348, 1.448, 0.3342, 1.448, 0.3342, 1.506, 0.348, 1.503, 0.4984, 1.444, 0.4901, 1.444, 0.4901, 1.503, 0.4984, 1.507, 0.6499, 1.446, 0.647, 1.446, 0.647, 1.507, 0.6499, 1.511, 0.7931, 1.453, 0.7985, 1.76, 2.287, 1.823, 2.28, 1.842, 2.389, 1.78, 2.398, 1.823, 2.28, 1.911, 2.271, 1.929, 2.375, 1.842, 2.389, 1.911, 2.271, 1.999, 2.262, 2.016, 2.361, 1.929, 2.375, 3.028, 2.275, 2.961, 2.278, 2.973, 2.196, 3.039, 2.195, 2.961, 2.278, 2.868, 2.283, 2.881, 2.196, 2.973, 2.196, 2.868, 2.283, 2.774, 2.287, 2.789, 2.196, 2.881, 2.196, 3.039, 2.195, 2.973, 2.196, 2.978, 2.101, 3.044, 2.106, 2.973, 2.196, 2.881, 2.196, 2.886, 2.095, 2.978, 2.101, 2.881, 2.196, 2.789, 2.196, 2.793, 2.089, 2.886, 2.095, 3.044, 2.106, 2.978, 2.101, 2.982, 1.994, 3.049, 2.001, 2.978, 2.101, 2.886, 2.095, 2.888, 1.985, 2.982, 1.994, 2.886, 2.095, 2.793, 2.089, 2.794, 1.976, 2.888, 1.985, 3.049, 2.001, 2.982, 1.994, 2.987, 1.879, 3.054, 1.885, 2.982, 1.994, 2.888, 1.985, 2.892, 1.869, 2.987, 1.879, 2.888, 1.985, 2.794, 1.976, 2.798, 1.86, 2.892, 1.869, 3.054, 1.885, 2.987, 1.879, 2.991, 1.734, 3.058, 1.735, 1.349, 1.414, 1.437, 1.404, 1.439, 1.558, 1.351, 1.569, 2.892, 1.869, 2.798, 1.86, 2.802, 1.729, 2.896, 1.731, 3.058, 1.735, 2.991, 1.734, 2.989, 1.596, 3.056, 1.597, 2.991, 1.734, 2.896, 1.731, 2.895, 1.595, 2.989, 1.596, 2.896, 1.731, 2.802, 1.729, 2.802, 1.593, 2.895, 1.595, 3.056, 1.597, 2.989, 1.596, 2.978, 1.469, 3.043, 1.469, 2.989, 1.596, 2.895, 1.595, 2.886, 1.469, 2.978, 1.469, 2.895, 1.595, 2.802, 1.593, 2.795, 1.468, 2.886, 1.469, 3.043, 1.469, 2.978, 1.469, 2.967, 1.343, 3.031, 1.338, 2.978, 1.469, 2.886, 1.469, 2.876, 1.349, 2.967, 1.343, 2.886, 1.469, 2.795, 1.468, 2.785, 1.356, 2.876, 1.349, 3.031, 1.338, 2.967, 1.343, 2.949, 1.244, 3.014, 1.235, 2.967, 1.343, 2.876, 1.349, 2.858, 1.256, 2.949, 1.244, 2.876, 1.349, 2.785, 1.356, 2.767, 1.268, 2.858, 1.256, 3.014, 1.235, 2.949, 1.244, 2.924, 1.171, 2.992, 1.16, 2.949, 1.244, 2.858, 1.256, 2.828, 1.187, 2.924, 1.171, 2.858, 1.256, 2.767, 1.268, 2.732, 1.203, 2.828, 1.187, -0.7697, 3.215, -0.8369, 3.197, -0.8216, 3.12, -0.75, 3.139, -0.8369, 3.197, -0.9313, 3.171, -0.9221, 3.094, -0.8216, 3.12, -0.9313, 3.171, -1.026, 3.146, -1.023, 3.068, -0.9221, 3.094, -0.75, 3.139, -0.8216, 3.12, -0.8156, 3.015, -0.7416, 3.038, -0.8216, 3.12, -0.9221, 3.094, -0.9193, 2.983, -0.8156, 3.015, -0.9221, 3.094, -1.023, 3.068, -1.023, 2.951, -0.9193, 2.983, -0.7416, 3.038, -0.8156, 3.015, -0.8136, 2.85, -0.7365, 2.867, -0.8156, 3.015, -0.9193, 2.983, -0.9216, 2.825, -0.8136, 2.85, -0.9193, 2.983, -1.023, 2.951, -1.03, 2.8, -0.9216, 2.825, -0.7365, 2.867, -0.8136, 2.85, -0.8207, 2.682, -0.7432, 2.692, -0.8136, 2.85, -0.9216, 2.825, -0.9294, 2.669, -0.8207, 2.682, -0.9216, 2.825, -1.03, 2.8, -1.038, 2.655, -0.9294, 2.669, -0.7432, 2.692, -0.8207, 2.682, -0.8337, 2.526, -0.7591, 2.527, -0.8207, 2.682, -0.9294, 2.669, -0.9384, 2.524, -0.8337, 2.526, -0.9294, 2.669, -1.038, 2.655, -1.043, 2.523, -0.9384, 2.524, -0.7591, 2.527, -0.8337, 2.526, -0.8395, 2.399, -0.7675, 2.397, -0.8337, 2.526, -0.9384, 2.524, -0.9406, 2.403, -0.8395, 2.399, -0.9384, 2.524, -1.043, 2.523, -1.042, 2.406, -0.9406, 2.403, -0.7675, 2.397, -0.8395, 2.399, -0.8375, 2.301, -0.7691, 2.297, -0.8395, 2.399, -0.9406, 2.403, -0.9335, 2.307, -0.8375, 2.301, -0.9406, 2.403, -1.042, 2.406, -1.029, 2.313, -0.9335, 2.307, 2.56, -1.201, 2.492, -1.207, 2.52, -1.308, 2.582, -1.303, 2.492, -1.207, 2.396, -1.215, 2.431, -1.315, 2.52, -1.308, 2.396, -1.215, 2.301, -1.224, 2.343, -1.322, 2.431, -1.315, 2.582, -1.303, 2.52, -1.308, 2.541, -1.419, 2.597, -1.415, 2.52, -1.308, 2.431, -1.315, 2.463, -1.423, 2.541, -1.419, 2.431, -1.315, 2.343, -1.322, 2.384, -1.428, 2.463, -1.423, 2.597, -1.415, 2.541, -1.419, 2.556, -1.534, 2.604, -1.533, 2.541, -1.419, 2.463, -1.423, 2.489, -1.536, 2.556, -1.534, 2.463, -1.423, 2.384, -1.428, 2.422, -1.537, 2.489, -1.536, 2.604, -1.533, 2.556, -1.534, 2.564, -1.662, 2.607, -1.668, 2.556, -1.534, 2.489, -1.536, 2.504, -1.654, 2.564, -1.662, 2.489, -1.536, 2.422, -1.537, 2.443, -1.645, 2.504, -1.654, 2.607, -1.668, 2.564, -1.662, 2.572, -1.863, 2.616, -1.895, 2.564, -1.662, 2.504, -1.654, 2.509, -1.82, 2.572, -1.863, 2.504, -1.654, 2.443, -1.645, 2.447, -1.776, 2.509, -1.82, 2.616, -1.895, 2.572, -1.863, 2.564, -2.046, 2.608, -2.086, 2.572, -1.863, 2.509, -1.82, 2.501, -1.99, 2.564, -2.046, 2.509, -1.82, 2.447, -1.776, 2.438, -1.934, 2.501, -1.99, 2.608, -2.086, 2.564, -2.046, 2.55, -2.174, 2.597, -2.212, 2.564, -2.046, 2.501, -1.99, 2.484, -2.122, 2.55, -2.174, 2.501, -1.99, 2.438, -1.934, 2.418, -2.069, 2.484, -2.122, 1.864, 1.311, 1.914, 1.338, 1.856, 1.453, 1.802, 1.429, 1.914, 1.338, 1.985, 1.376, 1.932, 1.486, 1.856, 1.453, 1.985, 1.376, 2.056, 1.415, 2.008, 1.519, 1.932, 1.486, 1.802, 1.429, 1.856, 1.453, 1.823, 1.595, 1.768, 1.571, 1.856, 1.453, 1.932, 1.486, 1.9, 1.629, 1.823, 1.595, 1.932, 1.486, 2.008, 1.519, 1.977, 1.663, 1.9, 1.629, 1.768, 1.571, 1.823, 1.595, 1.807, 1.762, 1.748, 1.748, 1.823, 1.595, 1.9, 1.629, 1.891, 1.781, 1.807, 1.762, 1.9, 1.629, 1.977, 1.663, 1.975, 1.801, 1.891, 1.781, 1.748, 1.748, 1.807, 1.762, 1.8, 1.916, 1.737, 1.913, 1.807, 1.762, 1.891, 1.781, 1.889, 1.921, 1.8, 1.916, 1.891, 1.781, 1.975, 1.801, 1.978, 1.926, 1.889, 1.921, 1.737, 1.913, 1.8, 1.916, 1.801, 2.039, 1.736, 2.038, 1.8, 1.916, 1.889, 1.921, 1.892, 2.04, 1.801, 2.039, 1.889, 1.921, 1.978, 1.926, 1.984, 2.041, 1.892, 2.04, 1.736, 2.038, 1.801, 2.039, 1.812, 2.162, 1.748, 2.164, 1.801, 2.039, 1.892, 2.04, 1.901, 2.158, 1.812, 2.162, 1.892, 2.04, 1.984, 2.041, 1.991, 2.154, 1.901, 2.158, 1.748, 2.164, 1.812, 2.162, 1.823, 2.28, 1.76, 2.287, 1.812, 2.162, 1.901, 2.158, 1.911, 2.271, 1.823, 2.28, 1.901, 2.158, 1.991, 2.154, 1.999, 2.262, 1.911, 2.271, -0.01141, 1.668, 0.08933, 1.68, 0.1712, 1.69, 0.1727, 1.835, 0.09612, 1.826, -0.009954, 1.813, 1.349, 1.414, 1.351, 1.276, 1.439, 1.266, 1.437, 1.404, 0.3169, 1.112, 0.2282, 1.105, 0.2269, 1.025, 0.3169, 1.021, 0.3169, 1.24, 0.23, 1.215, 0.2282, 1.105, 0.3169, 1.112, 1.227, 1.429, 1.228, 1.291, 1.351, 1.276, 1.349, 1.414, 1.403, 1.593, 1.492, 1.569, 1.492, 1.696, 1.401, 1.698, 0.3177, 0.5822, 0.2269, 0.5718, 0.2286, 0.4337, 0.3193, 0.4372, 0.2269, 1.498, 0.2315, 1.403, 0.3086, 1.404, 0.314, 1.404, 0.3158, 1.498, 0.08933, 1.68, 0.09079, 1.526, 0.09612, 1.527, 0.1727, 1.536, 0.1712, 1.69, 0.2269, 0.5718, 0.3177, 0.5822, 0.3193, 0.7365, 0.2285, 0.7261, 1.312, 1.723, 1.227, 1.731, 1.227, 1.577, 1.312, 1.569, 1.019, 2.418, 0.9798, 2.376, 1.047, 2.322, 1.093, 2.355, 1.093, 2.355, 1.047, 2.322, 1.105, 2.249, 1.156, 2.268, 1.156, 2.268, 1.105, 2.249, 1.133, 2.164, 1.18, 2.168, 2.626, 2.074, 2.578, 2.067, 2.581, 1.976, 2.627, 1.97, 2.627, 1.97, 2.581, 1.976, 2.586, 1.883, 2.632, 1.866, 2.632, 1.866, 2.586, 1.883, 2.594, 1.783, 2.638, 1.755, 1.191, 1.848, 1.154, 1.879, 1.138, 1.77, 1.175, 1.727, 1.175, 1.727, 1.138, 1.77, 1.107, 1.668, 1.143, 1.614, 1.143, 1.614, 1.107, 1.668, 1.064, 1.578, 1.098, 1.518, 1.098, 1.518, 1.064, 1.578, 1.013, 1.505, 1.044, 1.442, 1.044, 1.442, 1.013, 1.505, 0.9477, 1.458, 0.9765, 1.39, 0.9765, 1.39, 0.9477, 1.458, 0.8724, 1.42, 0.8957, 1.347, 0.8957, 1.347, 0.8724, 1.42, 0.7744, 1.411, 0.785, 1.339, 0.785, 1.339, 0.7744, 1.411, 0.671, 1.436, 0.6679, 1.37, 0.6679, 1.37, 0.671, 1.436, 0.5759, 1.48, 0.5626, 1.424, 0.5626, 1.424, 0.5759, 1.48, 0.4898, 1.531, 0.4685, 1.483, 0.4685, 1.483, 0.4898, 1.531, 0.4118, 1.596, 0.3829, 1.557, 2.083, -1.186, 2.037, -1.222, 2.064, -1.292, 2.121, -1.263, 2.121, -1.263, 2.064, -1.292, 2.09, -1.37, 2.16, -1.35, 2.16, -1.35, 2.09, -1.37, 2.115, -1.454, 2.199, -1.444, 2.199, -1.444, 2.115, -1.454, 2.158, -1.538, 2.247, -1.538, 2.247, -1.538, 2.158, -1.538, 2.187, -1.616, 2.277, -1.625, 2.277, -1.625, 2.187, -1.616, 2.197, -1.69, 2.282, -1.705, 2.282, -1.705, 2.197, -1.69, 2.197, -1.797, 2.277, -1.83, 2.277, -1.83, 2.197, -1.797, 2.184, -1.902, 2.258, -1.952, 2.258, -1.952, 2.184, -1.902, 2.154, -1.983, 2.223, -2.042, 2.182, 1.601, 2.258, 1.64, 2.236, 1.746, 2.157, 1.726, 2.157, 1.726, 2.236, 1.746, 2.232, 1.839, 2.158, 1.833, 2.158, 1.833, 2.232, 1.839, 2.222, 1.928, 2.157, 1.93, 2.157, 1.93, 2.222, 1.928, 2.216, 2.021, 2.159, 2.032, 2.159, 2.032, 2.216, 2.021, 2.216, 2.108, 2.161, 2.128, 0.9349, 2.461, 0.9041, 2.413, 0.9798, 2.376, 1.019, 2.418, 0.9798, 2.376, 0.9305, 2.322, 0.9899, 2.28, 1.047, 2.322, 1.047, 2.322, 0.9899, 2.28, 1.041, 2.225, 1.105, 2.249, 1.105, 2.249, 1.041, 2.225, 1.073, 2.158, 1.133, 2.164, 2.578, 2.067, 2.516, 2.058, 2.522, 1.984, 2.581, 1.976, 2.581, 1.976, 2.522, 1.984, 2.529, 1.906, 2.586, 1.883, 2.586, 1.883, 2.529, 1.906, 2.539, 1.819, 2.594, 1.783, 1.154, 1.879, 1.108, 1.918, 1.09, 1.826, 1.138, 1.77, 1.138, 1.77, 1.09, 1.826, 1.061, 1.737, 1.107, 1.668, 1.107, 1.668, 1.061, 1.737, 1.021, 1.654, 1.064, 1.578, 1.064, 1.578, 1.021, 1.654, 0.973, 1.585, 1.013, 1.505, 1.013, 1.505, 0.973, 1.585, 0.9111, 1.543, 0.9477, 1.458, 0.9477, 1.458, 0.9111, 1.543, 0.8427, 1.512, 0.8724, 1.42, 0.8724, 1.42, 0.8427, 1.512, 0.761, 1.504, 0.7744, 1.411, 0.7744, 1.411, 0.761, 1.504, 0.6749, 1.52, 0.671, 1.436, 0.671, 1.436, 0.6749, 1.52, 0.5928, 1.552, 0.5759, 1.48, 0.5759, 1.48, 0.5928, 1.552, 0.5168, 1.593, 0.4898, 1.531, 0.4898, 1.531, 0.5168, 1.593, 0.4486, 1.645, 0.4118, 1.596, 2.037, -1.222, 1.977, -1.268, 1.991, -1.328, 2.064, -1.292, 2.064, -1.292, 1.991, -1.328, 2.001, -1.395, 2.09, -1.37, 2.09, -1.37, 2.001, -1.395, 2.008, -1.466, 2.115, -1.454, 2.115, -1.454, 2.008, -1.466, 2.045, -1.537, 2.158, -1.538, 2.158, -1.538, 2.045, -1.537, 2.073, -1.604, 2.187, -1.616, 2.187, -1.616, 2.073, -1.604, 2.089, -1.671, 2.197, -1.69, 2.197, -1.69, 2.089, -1.671, 2.096, -1.756, 2.197, -1.797, 2.197, -1.797, 2.096, -1.756, 2.089, -1.839, 2.184, -1.902, 2.184, -1.902, 2.089, -1.839, 2.066, -1.908, 2.154, -1.983, 2.258, 1.64, 2.355, 1.689, 2.338, 1.77, 2.236, 1.746, 2.236, 1.746, 2.338, 1.77, 2.327, 1.847, 2.232, 1.839, 2.232, 1.839, 2.327, 1.847, 2.305, 1.926, 2.222, 1.928, 2.222, 1.928, 2.305, 1.926, 2.289, 2.007, 2.216, 2.021, 2.216, 2.021, 2.289, 2.007, 2.286, 2.081, 2.216, 2.108, 0.9041, 2.413, 0.865, 2.353, 0.9305, 2.322, 0.9798, 2.376, 0.9656, 2.508, 0.9349, 2.461, 1.019, 2.418, 1.057, 2.461, 2.101, 2.042, 2.159, 2.032, 2.161, 2.128, 2.106, 2.149, 2.092, 1.932, 2.157, 1.93, 2.159, 2.032, 2.101, 2.042, 2.083, 1.826, 2.158, 1.833, 2.157, 1.93, 2.092, 1.932, 2.077, 1.707, 2.157, 1.726, 2.158, 1.833, 2.083, 1.826, 2.106, 1.562, 2.182, 1.601, 2.157, 1.726, 2.077, 1.707, 2.333, -2.002, 2.258, -1.952, 2.223, -2.042, 2.292, -2.101, 2.357, -1.862, 2.277, -1.83, 2.258, -1.952, 2.333, -2.002, 2.366, -1.719, 2.282, -1.705, 2.277, -1.83, 2.357, -1.862, 2.366, -1.634, 2.277, -1.625, 2.282, -1.705, 2.366, -1.719, 2.336, -1.539, 2.247, -1.538, 2.277, -1.625, 2.366, -1.634, 2.283, -1.435, 2.199, -1.444, 2.247, -1.538, 2.336, -1.539, 2.23, -1.331, 2.16, -1.35, 2.199, -1.444, 2.283, -1.435, 2.178, -1.235, 2.121, -1.263, 2.16, -1.35, 2.23, -1.331, 2.13, -1.149, 2.083, -1.186, 2.121, -1.263, 2.178, -1.235, 0.4473, 1.434, 0.4685, 1.483, 0.3829, 1.557, 0.354, 1.518, 0.5493, 1.367, 0.5626, 1.424, 0.4685, 1.483, 0.4473, 1.434, 0.6648, 1.304, 0.6679, 1.37, 0.5626, 1.424, 0.5493, 1.367, 0.7955, 1.266, 0.785, 1.339, 0.6679, 1.37, 0.6648, 1.304, 0.9191, 1.275, 0.8957, 1.347, 0.785, 1.339, 0.7955, 1.266, 1.005, 1.323, 0.9765, 1.39, 0.8957, 1.347, 0.9191, 1.275, 1.076, 1.379, 1.044, 1.442, 0.9765, 1.39, 1.005, 1.323, 1.132, 1.459, 1.098, 1.518, 1.044, 1.442, 1.076, 1.379, 1.179, 1.56, 1.143, 1.614, 1.098, 1.518, 1.132, 1.459, 1.213, 1.683, 1.175, 1.727, 1.143, 1.614, 1.179, 1.56, 1.227, 1.817, 1.191, 1.848, 1.175, 1.727, 1.213, 1.683, 2.677, 1.849, 2.632, 1.866, 2.638, 1.755, 2.681, 1.726, 2.674, 1.964, 2.627, 1.97, 2.632, 1.866, 2.677, 1.849, 2.675, 2.082, 2.626, 2.074, 2.627, 1.97, 2.674, 1.964, 1.206, 2.287, 1.156, 2.268, 1.18, 2.168, 1.227, 2.173, 1.138, 2.388, 1.093, 2.355, 1.156, 2.268, 1.206, 2.287, 1.057, 2.461, 1.019, 2.418, 1.093, 2.355, 1.138, 2.388])
me_cylinder.materials.append(mat_material_001)
me_cylinder.materials.append(mat_lava)
me_cylinder.use_remesh_preserve_volume = False
me_cylinder.use_remesh_preserve_attributes = False
me_cylinder.use_mirror_vertex_groups = False
me_cylinder.update()
me_cube = bpy.data.meshes.new('Cube')
me_cube.from_pydata([(-0.5684, -1.23, -1.591), (-0.5349, -1.23, -0.9795), (-0.6144, 0.7715, -1.588), (-0.5801, 0.7708, -0.9773), (1.462, -1.187, -1.088), (1.417, 0.8135, -1.086), (1.266, 0.811, -1.69), (1.3, 0.811, -1.079), (1.311, -1.19, -1.692), (1.345, -1.19, -1.081), (-0.5684, -1.23, -1.591), (-0.5349, -1.23, -0.9795), (1.462, -1.187, -1.088), (1.311, -1.19, -1.692), (-0.5684, -1.23, -1.591), (-0.5349, -1.23, -0.9795), (1.462, -1.187, -1.088), (1.311, -1.19, -1.692), (-0.8209, -3.654, -1.401), (-0.7874, -3.654, -0.7895), (1.209, -3.612, -0.8977), (1.059, -3.614, -1.502), (-1.328, -5.924, -1.113), (-1.294, -5.924, -0.5021), (0.7022, -5.881, -0.6104), (0.5518, -5.884, -1.215), (-2.243, -8.177, -0.7739), (-2.21, -8.177, -0.1626), (-0.2131, -8.134, -0.2709), (-0.3634, -8.137, -0.8752)], [(7, 5), (9, 1), (3, 7), (4, 9)], [(0, 1, 3, 2), (2, 3, 5, 6), (2, 6, 8, 0), (4, 8, 6, 5), (0, 8, 13, 10), (1, 4, 5, 3), (10, 13, 17, 14), (8, 4, 12, 13), (4, 1, 11, 12), (1, 0, 10, 11), (14, 17, 21, 18), (11, 10, 14, 15), (12, 11, 15, 16), (13, 12, 16, 17), (18, 21, 25, 22), (15, 14, 18, 19), (16, 15, 19, 20), (17, 16, 20, 21), (22, 25, 29, 26), (19, 18, 22, 23), (20, 19, 23, 24), (21, 20, 24, 25), (26, 29, 28, 27), (23, 22, 26, 27), (24, 23, 27, 28), (25, 24, 28, 29)])
_uv = me_cube.uv_layers.new(name='UVMap')
_uv.uv.foreach_set('vector', [0.375, 0.0, 0.625, 0.0, 0.625, 0.25, 0.375, 0.25, 0.125, 0.5, 0.625, 0.25, 0.625, 0.5, 0.3604, 0.5, 0.125, 0.5, 0.3604, 0.5, 0.3604, 0.75, 0.125, 0.75, 0.625, 0.75, 0.3604, 0.75, 0.3604, 0.5, 0.625, 0.5, 0.125, 0.75, 0.3604, 0.75, 0.3604, 0.75, 0.125, 0.75, 0.625, 0.0, 0.625, 0.75, 0.625, 0.5, 0.625, 0.25, 0.125, 0.75, 0.3604, 0.75, 0.3604, 0.75, 0.125, 0.75, 0.3604, 0.75, 0.625, 0.75, 0.625, 0.75, 0.3604, 0.75, 0.625, 0.75, 0.625, 0.0, 0.625, 0.0, 0.625, 0.75, 0.625, 0.0, 0.375, 0.0, 0.375, 0.0, 0.625, 0.0, 0.125, 0.75, 0.3604, 0.75, 0.3604, 0.75, 0.125, 0.75, 0.625, 0.0, 0.375, 0.0, 0.375, 0.0, 0.625, 0.0, 0.625, 0.75, 0.625, 0.0, 0.625, 0.0, 0.625, 0.75, 0.3604, 0.75, 0.625, 0.75, 0.625, 0.75, 0.3604, 0.75, 0.125, 0.75, 0.3604, 0.75, 0.3604, 0.75, 0.125, 0.75, 0.625, 0.0, 0.375, 0.0, 0.375, 0.0, 0.625, 0.0, 0.625, 0.75, 0.625, 0.0, 0.625, 0.0, 0.625, 0.75, 0.3604, 0.75, 0.625, 0.75, 0.625, 0.75, 0.3604, 0.75, 0.125, 0.75, 0.3604, 0.75, 0.3604, 0.75, 0.125, 0.75, 0.625, 0.0, 0.375, 0.0, 0.375, 0.0, 0.625, 0.0, 0.625, 0.75, 0.625, 0.0, 0.625, 0.0, 0.625, 0.75, 0.3604, 0.75, 0.625, 0.75, 0.625, 0.75, 0.3604, 0.75, 5.531e-05, 0.9999, 0.0003477, 0.05876, 0.306, 5.531e-05, 0.306, 0.9998, 0.625, 0.0, 0.375, 0.0, 0.375, 0.0, 0.625, 0.0, 0.625, 0.75, 0.625, 0.0, 0.625, 0.0, 0.625, 0.75, 0.3604, 0.75, 0.625, 0.75, 0.625, 0.75, 0.3604, 0.75])
me_cube.use_remesh_fix_poles = True
me_cube.use_remesh_preserve_attributes = False
me_cube.use_mirror_vertex_groups = False
me_cube.update()

# ---- objects
ob_volcano = bpy.data.objects.new('volcano', me_cylinder)
ob_cube = bpy.data.objects.new('Cube', me_cube)
ob_light = bpy.data.objects.new('Light', light_light)
ob_camera = bpy.data.objects.new('Camera', cam_camera)

# ---- transforms, parenting, visibility, modifiers, constraints
ob_volcano.location = (0.0, 0.0, 0.0)
ob_volcano.scale = (15.88, 15.88, 15.88)
ob_volcano.lineart.crease_threshold = 0.0
ob_cube.location = (8.217, 2.343, -6.925)
ob_cube.rotation_euler = (0.0, -0.0, 0.4413)
ob_cube.lineart.crease_threshold = 0.0
ob_light.location = (4.076, 1.005, 5.904)
ob_light.rotation_euler = (0.6503, 0.05522, 1.866)
ob_light.lock_rotations_4d = False
ob_light.empty_display_type = 'ARROWS'
ob_light.color = (0.0, 0.0, 0.0, 0.0)
ob_light.lineart.crease_threshold = 0.0
ob_camera.location = (7.359, -6.926, 4.958)
ob_camera.rotation_euler = (1.109, 0.0, 0.8149)
ob_camera.lock_rotations_4d = False
ob_camera.empty_display_type = 'ARROWS'
ob_camera.color = (0.0, 0.0, 0.0, 0.0)
ob_camera.display_type = 'WIRE'
ob_camera.lineart.crease_threshold = 0.0

# ---- collection membership
col_collection.objects.link(ob_volcano)
col_collection.objects.link(ob_cube)
col_collection_1.objects.link(ob_light)
col_collection_1.objects.link(ob_camera)

# ---- scene / render settings (as saved in the file)
scene.camera = ob_camera
scene.frame_start = 1; scene.frame_end = 250; scene.frame_set(57)
scene.render.engine = 'BLENDER_EEVEE_NEXT'
scene.cycles.use_denoising = False
scene.cycles.samples = 128
scene.cycles.sampling_pattern = 'TABULATED_SOBOL'
scene.cycles.use_adaptive_sampling = False
scene.cycles.use_light_tree = False
scene.view_settings.view_transform = 'Filmic'
bpy.context.view_layer.update()

